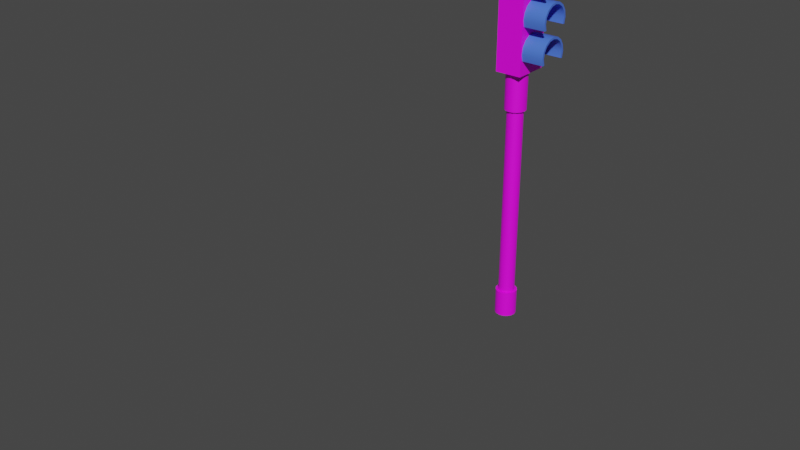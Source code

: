 # Source: Casares_Roc_o_Mar_a_48793329.blend  (saved by Blender 2.92.15; exported with 4.5.12 LTS)
import bpy
from mathutils import Matrix  # noqa: F401  (used for matrix-valued properties, if any)

bpy.ops.wm.read_factory_settings(use_empty=True)
scene = bpy.context.scene
scene.name = 'Scene'

# ---- images (referenced by path relative to the original .blend; pixels are not part of the script)
import os
ASSET_DIR = os.environ.get("B2B_ASSET_DIR", "")  # directory of the original .blend (textures are referenced by path, not embedded)
HERE = os.path.dirname(os.path.abspath(__file__))  # packed textures are extracted next to this script under _unpacked/

def load_image(name, relpath, width, height, colorspace="sRGB"):
    """Load a texture the original file referenced (path relative to the .blend, or extracted next to this script)."""
    p = next((c for c in (os.path.join(HERE, relpath), os.path.join(ASSET_DIR, relpath)) if relpath and os.path.exists(c)), "")
    if p:
        img = bpy.data.images.load(p, check_existing=True)
        img.name = name
    else:  # same state as the original file: an image datablock whose file is absent (Cycles renders it pink)
        img = bpy.data.images.new(name, width, height)
        img.source = "FILE"
        img.filepath = "//" + (relpath or name)
    img.colorspace_settings.name = colorspace
    return img
img_endesga_32_32x_png_001 = load_image('endesga-32-32x.png.001', 'endesga-32-32x.png', 1024, 1024, 'sRGB')

# ---- materials (node trees are filled in below, after node groups)
mat_paleta = bpy.data.materials.new('Paleta')
mat_paleta.use_transparent_shadow = False
mat_material = bpy.data.materials.new('Material')
mat_material.alpha_threshold = 0.0
mat_material.use_transparent_shadow = False
mat_material.line_color = (0.0, 0.0, 0.0, 1.0)

# ---- node groups
ng_auto_smooth = bpy.data.node_groups.new('Auto Smooth', 'GeometryNodeTree')
_s = ng_auto_smooth.interface.new_socket(name='Geometry', in_out='OUTPUT', socket_type='NodeSocketGeometry')
_s = ng_auto_smooth.interface.new_socket(name='Geometry', in_out='INPUT', socket_type='NodeSocketGeometry')
_s = ng_auto_smooth.interface.new_socket(name='Angle', in_out='INPUT', socket_type='NodeSocketFloat')
_s.subtype = 'ANGLE'
_s.min_value = 0.0
_s.max_value = 3.142
ng_auto_smooth.is_modifier = True
_N = ng_auto_smooth.nodes; _L = ng_auto_smooth.links
n0 = _N.new('NodeGroupOutput'); n0.name = 'Group Output'; n0.location = (480, -100)
n1 = _N.new('NodeGroupInput'); n1.name = 'Group Input'; n1.location = (-420, -300)
n2 = _N.new('NodeGroupInput'); n2.name = 'Group Input.001'; n2.location = (-60, -100)
n3 = _N.new('GeometryNodeSetShadeSmooth'); n3.name = 'Set Shade Smooth'; n3.location = (120, -100)
n3.domain = 'EDGE'
n4 = _N.new('GeometryNodeSetShadeSmooth'); n4.name = 'Set Shade Smooth.001'; n4.location = (300, -100)
n5 = _N.new('GeometryNodeInputMeshEdgeAngle'); n5.name = 'Edge Angle'; n5.location = (-420, -220)
n6 = _N.new('GeometryNodeInputEdgeSmooth'); n6.name = 'Is Edge Smooth'; n6.location = (-60, -160)
n7 = _N.new('GeometryNodeInputShadeSmooth'); n7.name = 'Is Face Smooth'; n7.location = (-240, -340)
n8 = _N.new('FunctionNodeBooleanMath'); n8.name = 'Boolean Math'; n8.location = (-60, -220)
n9 = _N.new('FunctionNodeCompare'); n9.name = 'Compare'; n9.location = (-240, -180)
n9.operation = 'LESS_EQUAL'
_L.new(n5.outputs[0], n9.inputs[0])
_L.new(n4.outputs[0], n0.inputs[0])
_L.new(n1.outputs[1], n9.inputs[1])
_L.new(n9.outputs[0], n8.inputs[0])
_L.new(n7.outputs[0], n8.inputs[1])
_L.new(n2.outputs[0], n3.inputs[0])
_L.new(n6.outputs[0], n3.inputs[1])
_L.new(n3.outputs[0], n4.inputs[0])
_L.new(n8.outputs[0], n3.inputs[2])
n0.is_active_output = True

# ---- material node trees
mat_paleta.use_nodes = True; mat_paleta.node_tree.nodes.clear()
_N = mat_paleta.node_tree.nodes; _L = mat_paleta.node_tree.links
n0 = _N.new('ShaderNodeBsdfPrincipled'); n0.name = 'Principled BSDF'; n0.location = (10, 300)
n0.distribution = 'GGX'
n0.subsurface_method = 'BURLEY'
n0.inputs[3].default_value = 1.45
n0.inputs[27].default_value = (0.0, 0.0, 0.0, 1.0)
n0.inputs[28].default_value = 1.0
n1 = _N.new('ShaderNodeOutputMaterial'); n1.name = 'Material Output'; n1.location = (300, 300)
n2 = _N.new('ShaderNodeTexImage'); n2.name = 'Image Texture'; n2.location = (-280, 280)
n2.image = img_endesga_32_32x_png_001
_L.new(n0.outputs[0], n1.inputs[0])
_L.new(n2.outputs[0], n0.inputs[0])
n1.is_active_output = True
mat_material.use_nodes = True; mat_material.node_tree.nodes.clear()
_N = mat_material.node_tree.nodes; _L = mat_material.node_tree.links
n0 = _N.new('ShaderNodeOutputMaterial'); n0.name = 'Material Output'; n0.location = (300, 300)
n1 = _N.new('ShaderNodeBsdfPrincipled'); n1.name = 'Principled BSDF'; n1.location = (10, 300)
n1.distribution = 'GGX'
n1.subsurface_method = 'BURLEY'
n1.inputs[0].default_value = (0.07303, 0.1784, 0.8, 1.0)
n1.inputs[2].default_value = 0.4
n1.inputs[3].default_value = 1.45
n1.inputs[27].default_value = (0.0, 0.0, 0.0, 1.0)
n1.inputs[28].default_value = 1.0
_L.new(n1.outputs[0], n0.inputs[0])
n0.is_active_output = True

# ---- world
world_world = bpy.data.worlds.new('World'); scene.world = world_world
world_world.use_nodes = True; world_world.node_tree.nodes.clear()
_N = world_world.node_tree.nodes; _L = world_world.node_tree.links
n0 = _N.new('ShaderNodeOutputWorld'); n0.name = 'World Output'; n0.location = (300, 300)
n1 = _N.new('ShaderNodeBackground'); n1.name = 'Background'; n1.location = (10, 300)
n1.inputs[0].default_value = (0.05088, 0.05088, 0.05088, 1.0)
_L.new(n1.outputs[0], n0.inputs[0])
n0.is_active_output = True
world_world.color = (0.05088, 0.05088, 0.05088)
world_world.use_sun_shadow = False
world_world.sun_shadow_jitter_overblur = 0.0

# ---- meshes
me_sphere = bpy.data.meshes.new('Sphere')
me_sphere.from_pydata([(0.0, 0.04142, 0.058), (0.0, 0.07174, 0.04298), (0.0, 0.08284, -3.621e-09), (0.0, 0.07174, -0.03998), (0.0, 0.04142, -0.06534), (0.02929, 0.02929, 0.05923), (0.05073, 0.05073, 0.04596), (0.05857, 0.05857, 0.001771), (0.05073, 0.05073, -0.03998), (0.02929, 0.02929, -0.06534), (0.0, -7.242e-09, -0.05644), (0.04142, -7.059e-09, 0.06086), (0.07174, -4.59e-09, 0.05115), (0.08284, -4.59e-09, 0.00591), (0.07174, -7.059e-09, -0.03998), (0.04142, -8.293e-09, -0.06534), (0.02929, -0.02929, 0.05923), (0.05073, -0.05073, 0.04596), (0.05857, -0.05857, 0.001771), (0.05073, -0.05073, -0.03998), (0.02929, -0.02929, -0.06534), (-2.285e-09, -0.04142, 0.058), (2.652e-09, -0.07174, 0.04298), (1.833e-10, -0.08284, -3.621e-09), (2.652e-09, -0.07174, -0.03998), (1.833e-10, -0.04142, -0.06534), (-0.002735, 0.01013, 0.07709), (-0.02929, -0.02929, 0.05994), (-0.05073, -0.05073, 0.04645), (-0.05857, -0.05857, 0.00197), (-0.05073, -0.05073, -0.03996), (-0.02929, -0.02929, -0.06534), (-0.04142, -4.59e-09, 0.06191), (-0.07174, -4.59e-09, 0.05224), (-0.08284, -4.59e-09, 0.006572), (-0.07174, -7.059e-09, -0.03897), (-0.04142, -7.059e-09, -0.06534), (-0.02929, 0.02929, 0.05994), (-0.05073, 0.05073, 0.04645), (-0.05857, 0.05857, 0.00197), (-0.05073, 0.05073, -0.03996), (-0.02929, 0.02929, -0.06534), (-0.001956, -0.00192, 0.05114), (-4.927e-09, -0.002766, 0.05117), (0.001964, -0.001935, 0.0511), (0.002752, 1.414e-05, 0.05084), (0.001964, 0.001926, 0.05038), (-4.781e-09, 0.002728, 0.05015), (-0.001956, 0.001927, 0.05043), (-0.002735, 2.589e-05, 0.05091), (-0.001956, 0.008437, 0.07807), (-4.107e-09, 0.007672, 0.07844), (0.001964, 0.008406, 0.07804), (0.002752, 0.0101, 0.07704), (0.001964, 0.01167, 0.07586), (-3.983e-09, 0.01232, 0.07533), (-0.001956, 0.01169, 0.0759), (-0.001956, 0.0214, 0.08504), (-0.002735, 0.02014, 0.08654), (-3.965e-09, 0.02188, 0.08434), (0.001964, 0.02137, 0.085), (0.002752, 0.02009, 0.0865), (0.001964, 0.01867, 0.08785), (-4.087e-09, 0.01804, 0.0884), (-0.001956, 0.0187, 0.08788)], [], [(10, 4, 9), (3, 2, 7, 8), (1, 0, 5, 6), (4, 3, 8, 9), (2, 1, 6, 7), (5, 46, 45, 11), (9, 8, 14, 15), (7, 6, 12, 13), (11, 45, 44, 16), (10, 9, 15), (8, 7, 13, 14), (6, 5, 11, 12), (15, 14, 19, 20), (13, 12, 17, 18), (16, 44, 43, 21), (10, 15, 20), (14, 13, 18, 19), (12, 11, 16, 17), (20, 19, 24, 25), (18, 17, 22, 23), (54, 55, 59, 60), (10, 20, 25), (19, 18, 23, 24), (17, 16, 21, 22), (25, 24, 30, 31), (23, 22, 28, 29), (37, 48, 47, 0), (10, 25, 31), (24, 23, 29, 30), (22, 21, 27, 28), (29, 28, 33, 34), (32, 49, 48, 37), (10, 31, 36), (30, 29, 34, 35), (28, 27, 32, 33), (31, 30, 35, 36), (21, 43, 42, 27), (10, 36, 41), (35, 34, 39, 40), (33, 32, 37, 38), (36, 35, 40, 41), (34, 33, 38, 39), (10, 41, 4), (40, 39, 2, 3), (38, 37, 0, 1), (41, 40, 3, 4), (39, 38, 1, 2), (0, 47, 46, 5), (46, 47, 55, 54), (27, 42, 49, 32), (44, 45, 53, 52), (42, 43, 51, 50), (47, 48, 56, 55), (45, 46, 54, 53), (43, 44, 52, 51), (49, 42, 50, 26), (48, 49, 26, 56), (64, 63, 62, 61, 60, 59, 57, 58), (55, 56, 57, 59), (51, 52, 62, 63), (52, 53, 61, 62), (56, 26, 58, 57), (53, 54, 60, 61), (26, 50, 64, 58), (50, 51, 63, 64)])
_uv = me_sphere.uv_layers.new(name='UVMap')
_uv.uv.foreach_set('vector', [0.2342, 0.5732, 0.2342, 0.5732, 0.2342, 0.5732, 0.2342, 0.5732, 0.2342, 0.5732, 0.2342, 0.5732, 0.2342, 0.5732, 0.2342, 0.5732, 0.2342, 0.5732, 0.2342, 0.5732, 0.2342, 0.5732, 0.2342, 0.5732, 0.2342, 0.5732, 0.2342, 0.5732, 0.2342, 0.5732, 0.2342, 0.5732, 0.2342, 0.5732, 0.2342, 0.5732, 0.2342, 0.5732, 0.2342, 0.5732, 0.2342, 0.5732, 0.2342, 0.5732, 0.2342, 0.5732, 0.2342, 0.5732, 0.2342, 0.5732, 0.2342, 0.5732, 0.2342, 0.5732, 0.2342, 0.5732, 0.2342, 0.5732, 0.2342, 0.5732, 0.2342, 0.5732, 0.2342, 0.5732, 0.2342, 0.5732, 0.2342, 0.5732, 0.2342, 0.5732, 0.2342, 0.5732, 0.2342, 0.5732, 0.2342, 0.5732, 0.2342, 0.5732, 0.2342, 0.5732, 0.2342, 0.5732, 0.2342, 0.5732, 0.2342, 0.5732, 0.2342, 0.5732, 0.2342, 0.5732, 0.2342, 0.5732, 0.2342, 0.5732, 0.2342, 0.5732, 0.2342, 0.5732, 0.2342, 0.5732, 0.2342, 0.5732, 0.2342, 0.5732, 0.2342, 0.5732, 0.2342, 0.5732, 0.2342, 0.5732, 0.2342, 0.5732, 0.2342, 0.5732, 0.2342, 0.5732, 0.2342, 0.5732, 0.2342, 0.5732, 0.2342, 0.5732, 0.2342, 0.5732, 0.2342, 0.5732, 0.2342, 0.5732, 0.2342, 0.5732, 0.2342, 0.5732, 0.2342, 0.5732, 0.2342, 0.5732, 0.2342, 0.5732, 0.2342, 0.5732, 0.2342, 0.5732, 0.2342, 0.5732, 0.2342, 0.5732, 0.2342, 0.5732, 0.2342, 0.5732, 0.2342, 0.5732, 0.2342, 0.5732, 0.1456, 0.4377, 0.1456, 0.4377, 0.1456, 0.4377, 0.1456, 0.4377, 0.2342, 0.5732, 0.2342, 0.5732, 0.2342, 0.5732, 0.2342, 0.5732, 0.2342, 0.5732, 0.2342, 0.5732, 0.2342, 0.5732, 0.2342, 0.5732, 0.2342, 0.5732, 0.2342, 0.5732, 0.2342, 0.5732, 0.2342, 0.5732, 0.2342, 0.5732, 0.2342, 0.5732, 0.2342, 0.5732, 0.2342, 0.5732, 0.2342, 0.5732, 0.2342, 0.5732, 0.2342, 0.5732, 0.2342, 0.5732, 0.2342, 0.5732, 0.2342, 0.5732, 0.2342, 0.5732, 0.2342, 0.5732, 0.2342, 0.5732, 0.2342, 0.5732, 0.2342, 0.5732, 0.2342, 0.5732, 0.2342, 0.5732, 0.2342, 0.5732, 0.2342, 0.5732, 0.2342, 0.5732, 0.2342, 0.5732, 0.2342, 0.5732, 0.2342, 0.5732, 0.2342, 0.5732, 0.2342, 0.5732, 0.2342, 0.5732, 0.2342, 0.5732, 0.2342, 0.5732, 0.2342, 0.5732, 0.2342, 0.5732, 0.2342, 0.5732, 0.2342, 0.5732, 0.2342, 0.5732, 0.2342, 0.5732, 0.2342, 0.5732, 0.2342, 0.5732, 0.2342, 0.5732, 0.2342, 0.5732, 0.2342, 0.5732, 0.2342, 0.5732, 0.2342, 0.5732, 0.2342, 0.5732, 0.2342, 0.5732, 0.2342, 0.5732, 0.2342, 0.5732, 0.2342, 0.5732, 0.2342, 0.5732, 0.2342, 0.5732, 0.2342, 0.5732, 0.2342, 0.5732, 0.2342, 0.5732, 0.2342, 0.5732, 0.2342, 0.5732, 0.2342, 0.5732, 0.2342, 0.5732, 0.2342, 0.5732, 0.2342, 0.5732, 0.2342, 0.5732, 0.2342, 0.5732, 0.2342, 0.5732, 0.2342, 0.5732, 0.2342, 0.5732, 0.2342, 0.5732, 0.2342, 0.5732, 0.2342, 0.5732, 0.2342, 0.5732, 0.2342, 0.5732, 0.2342, 0.5732, 0.2342, 0.5732, 0.2342, 0.5732, 0.2342, 0.5732, 0.2342, 0.5732, 0.2342, 0.5732, 0.2342, 0.5732, 0.2342, 0.5732, 0.2342, 0.5732, 0.2342, 0.5732, 0.2342, 0.5732, 0.2342, 0.5732, 0.2342, 0.5732, 0.2342, 0.5732, 0.2342, 0.5732, 0.2342, 0.5732, 0.2342, 0.5732, 0.2342, 0.5732, 0.2342, 0.5732, 0.2342, 0.5732, 0.2342, 0.5732, 0.2342, 0.5732, 0.2342, 0.5732, 0.2342, 0.5732, 0.1456, 0.4377, 0.1456, 0.4377, 0.1456, 0.4377, 0.1456, 0.4377, 0.2342, 0.5732, 0.2342, 0.5732, 0.2342, 0.5732, 0.2342, 0.5732, 0.1456, 0.4377, 0.1456, 0.4377, 0.1456, 0.4377, 0.1456, 0.4377, 0.1456, 0.4377, 0.1456, 0.4377, 0.1456, 0.4377, 0.1456, 0.4377, 0.1456, 0.4377, 0.1456, 0.4377, 0.1456, 0.4377, 0.1456, 0.4377, 0.1456, 0.4377, 0.1456, 0.4377, 0.1456, 0.4377, 0.1456, 0.4377, 0.1456, 0.4377, 0.1456, 0.4377, 0.1456, 0.4377, 0.1456, 0.4377, 0.1456, 0.4377, 0.1456, 0.4377, 0.1456, 0.4377, 0.1456, 0.4377, 0.1456, 0.4377, 0.1456, 0.4377, 0.1456, 0.4377, 0.1456, 0.4377, 0.1456, 0.4377, 0.1456, 0.4377, 0.1456, 0.4377, 0.1456, 0.4377, 0.1456, 0.4377, 0.1456, 0.4377, 0.1456, 0.4377, 0.1456, 0.4377, 0.1456, 0.4377, 0.1456, 0.4377, 0.1456, 0.4377, 0.1456, 0.4377, 0.1456, 0.4377, 0.1456, 0.4377, 0.1456, 0.4377, 0.1456, 0.4377, 0.1456, 0.4377, 0.1456, 0.4377, 0.1456, 0.4377, 0.1456, 0.4377, 0.1456, 0.4377, 0.1456, 0.4377, 0.1456, 0.4377, 0.1456, 0.4377, 0.1456, 0.4377, 0.1456, 0.4377, 0.1456, 0.4377, 0.1456, 0.4377, 0.1456, 0.4377, 0.1456, 0.4377, 0.1456, 0.4377, 0.1456, 0.4377, 0.1456, 0.4377, 0.1456, 0.4377, 0.1456, 0.4377, 0.1456, 0.4377])
me_sphere.materials.append(mat_paleta)
me_sphere.use_remesh_fix_poles = True
me_sphere.use_remesh_preserve_attributes = False
me_sphere.update()
me_cylinder = bpy.data.meshes.new('Cylinder')
me_cylinder.from_pydata([(2.016e-09, 0.03354, -0.1388), (2.016e-09, 0.03354, 0.1388), (0.01677, 0.02905, -0.1388), (0.01677, 0.02905, 0.1388), (0.02905, 0.01677, -0.1388), (0.02905, 0.01677, 0.1388), (0.03354, -2.752e-09, -0.1388), (0.03354, -2.752e-09, 0.1388), (0.02905, -0.01677, -0.1388), (0.02905, -0.01677, 0.1388), (0.01677, -0.02905, -0.1388), (0.01677, -0.02905, 0.1388), (3.796e-10, -0.03354, -0.1388), (3.796e-10, -0.03354, 0.1388), (-0.01677, -0.02905, -0.1388), (-0.01677, -0.02905, 0.1388), (-0.02905, -0.01677, -0.1388), (-0.02905, -0.01677, 0.1388), (-0.03354, 5.029e-10, -0.1388), (-0.03354, 5.029e-10, 0.1388), (-0.02905, 0.01677, -0.1388), (-0.02905, 0.01677, 0.1388), (-0.01677, 0.02905, -0.1388), (-0.01677, 0.02905, 0.1388), (0.0, 0.111, -0.1388), (0.05551, 0.09615, -0.1388), (0.05551, 0.09615, 0.1388), (0.0, 0.111, 0.1388), (0.09615, 0.05551, -0.1388), (0.09615, 0.05551, 0.1388), (0.111, -4.853e-09, -0.1388), (0.111, -4.853e-09, 0.1388), (0.09615, -0.05551, -0.1388), (0.09615, -0.05551, 0.1388), (0.05551, -0.09615, -0.1388), (0.05551, -0.09615, 0.1388), (-9.706e-09, -0.111, -0.1388), (-9.706e-09, -0.111, 0.1388), (-0.05551, -0.09615, -0.1388), (-0.05551, -0.09615, 0.1388), (-0.09615, -0.05551, -0.1388), (-0.09615, -0.05551, 0.1388), (-0.111, 1.324e-09, -0.1388), (-0.111, 1.324e-09, 0.1388), (-0.09615, 0.05551, -0.1388), (-0.09615, 0.05551, 0.1388), (-0.05551, 0.09615, -0.1388), (-0.05551, 0.09615, 0.1388), (1.803e-10, 0.09933, -0.1388), (0.04967, 0.08602, -0.1388), (0.04967, 0.08602, 0.1388), (1.803e-10, 0.09933, 0.1388), (0.08602, 0.04967, -0.1388), (0.08602, 0.04967, 0.1388), (0.09933, -4.131e-09, -0.1388), (0.09933, -4.131e-09, 0.1388), (0.08602, -0.04967, -0.1388), (0.08602, -0.04967, 0.1388), (0.04967, -0.08602, -0.1388), (0.04967, -0.08602, 0.1388), (-9.165e-09, -0.09933, -0.1388), (-9.165e-09, -0.09933, 0.1388), (-0.04967, -0.08602, -0.1388), (-0.04967, -0.08602, 0.1388), (-0.08602, -0.04967, -0.1388), (-0.08602, -0.04967, 0.1388), (-0.09933, 1.324e-09, -0.1388), (-0.09933, 1.324e-09, 0.1388), (-0.08602, 0.04967, -0.1388), (-0.08602, 0.04967, 0.1388), (-0.04967, 0.08602, -0.1388), (-0.04967, 0.08602, 0.1388), (7.847e-10, 0.06015, -0.1388), (0.03008, 0.0521, -0.1388), (0.03008, 0.0521, 0.1388), (7.847e-10, 0.06015, 0.1388), (0.0521, 0.03008, -0.1388), (0.0521, 0.03008, 0.1388), (0.06015, -1.11e-09, -0.1388), (0.06015, -1.11e-09, 0.1388), (0.0521, -0.03008, -0.1388), (0.0521, -0.03008, 0.1388), (0.03008, -0.0521, -0.1388), (0.03008, -0.0521, 0.1388), (-3.726e-09, -0.06015, -0.1388), (-3.726e-09, -0.06015, 0.1388), (-0.03008, -0.0521, -0.1388), (-0.03008, -0.0521, 0.1388), (-0.0521, -0.03008, -0.1388), (-0.0521, -0.03008, 0.1388), (-0.06015, 1.324e-09, -0.1388), (-0.06015, 1.324e-09, 0.1388), (-0.0521, 0.03008, -0.1388), (-0.0521, 0.03008, 0.1388), (-0.03008, 0.0521, -0.1388), (-0.03008, 0.0521, 0.1388), (0.0, 0.111, 0.07005), (0.0, 0.111, 0.06272), (0.05551, 0.09615, 0.06272), (0.05551, 0.09615, 0.07005), (0.09615, 0.05551, 0.06272), (0.09615, 0.05551, 0.07005), (0.111, -4.853e-09, 0.06272), (0.111, -4.853e-09, 0.07005), (0.09615, -0.05551, 0.06272), (0.09615, -0.05551, 0.07005), (0.05551, -0.09615, 0.06272), (0.05551, -0.09615, 0.07005), (-9.706e-09, -0.111, 0.06272), (-9.706e-09, -0.111, 0.07005), (-0.05551, -0.09615, 0.06272), (-0.05551, -0.09615, 0.07005), (-0.09615, -0.05551, 0.06272), (-0.09615, -0.05551, 0.07005), (-0.111, 1.324e-09, 0.06272), (-0.111, 1.324e-09, 0.07005), (-0.09615, 0.05551, 0.06272), (-0.09615, 0.05551, 0.07005), (-0.05551, 0.09615, 0.06272), (-0.05551, 0.09615, 0.07005), (0.05551, 0.09615, -0.08976), (0.05551, 0.09615, -0.09709), (0.09615, 0.05551, -0.08976), (0.09615, 0.05551, -0.09709), (0.111, -4.853e-09, -0.08976), (0.111, -4.853e-09, -0.09709), (0.09615, -0.05551, -0.08976), (0.09615, -0.05551, -0.09709), (0.05551, -0.09615, -0.08976), (0.05551, -0.09615, -0.09709), (-9.706e-09, -0.111, -0.08976), (-9.706e-09, -0.111, -0.09709), (-0.05551, -0.09615, -0.08976), (-0.05551, -0.09615, -0.09709), (-0.09615, -0.05551, -0.08976), (-0.09615, -0.05551, -0.09709), (-0.111, 1.324e-09, -0.08976), (-0.111, 1.324e-09, -0.09709), (-0.09615, 0.05551, -0.08976), (-0.09615, 0.05551, -0.09709), (-0.05551, 0.09615, -0.08976), (-0.05551, 0.09615, -0.09709), (0.0, 0.111, -0.09709), (0.0, 0.111, -0.08976)], [], [(140, 118, 97, 143), (120, 98, 100, 122), (122, 100, 102, 124), (124, 102, 104, 126), (126, 104, 106, 128), (128, 106, 108, 130), (130, 108, 110, 132), (132, 110, 112, 134), (134, 112, 114, 136), (136, 114, 116, 138), (3, 1, 23, 21, 19, 17, 15, 13, 11, 9, 7, 5), (138, 116, 118, 140), (143, 97, 98, 120), (0, 2, 4, 6, 8, 10, 12, 14, 16, 18, 20, 22), (49, 48, 24, 25), (51, 50, 26, 27), (52, 49, 25, 28), (50, 53, 29, 26), (54, 52, 28, 30), (53, 55, 31, 29), (56, 54, 30, 32), (55, 57, 33, 31), (58, 56, 32, 34), (57, 59, 35, 33), (60, 58, 34, 36), (59, 61, 37, 35), (62, 60, 36, 38), (61, 63, 39, 37), (64, 62, 38, 40), (63, 65, 41, 39), (66, 64, 40, 42), (65, 67, 43, 41), (68, 66, 42, 44), (67, 69, 45, 43), (70, 68, 44, 46), (69, 71, 47, 45), (48, 70, 46, 24), (71, 51, 27, 47), (73, 72, 48, 49), (75, 74, 50, 51), (76, 73, 49, 52), (74, 77, 53, 50), (78, 76, 52, 54), (77, 79, 55, 53), (80, 78, 54, 56), (79, 81, 57, 55), (82, 80, 56, 58), (81, 83, 59, 57), (84, 82, 58, 60), (83, 85, 61, 59), (86, 84, 60, 62), (85, 87, 63, 61), (88, 86, 62, 64), (87, 89, 65, 63), (90, 88, 64, 66), (89, 91, 67, 65), (92, 90, 66, 68), (91, 93, 69, 67), (94, 92, 68, 70), (93, 95, 71, 69), (72, 94, 70, 48), (95, 75, 51, 71), (2, 0, 72, 73), (1, 3, 74, 75), (4, 2, 73, 76), (3, 5, 77, 74), (6, 4, 76, 78), (5, 7, 79, 77), (8, 6, 78, 80), (7, 9, 81, 79), (10, 8, 80, 82), (9, 11, 83, 81), (12, 10, 82, 84), (11, 13, 85, 83), (14, 12, 84, 86), (13, 15, 87, 85), (16, 14, 86, 88), (15, 17, 89, 87), (18, 16, 88, 90), (17, 19, 91, 89), (20, 18, 90, 92), (19, 21, 93, 91), (22, 20, 92, 94), (21, 23, 95, 93), (0, 22, 94, 72), (23, 1, 75, 95), (99, 26, 29, 101), (25, 121, 123, 28), (117, 45, 47, 119), (115, 43, 45, 117), (113, 41, 43, 115), (111, 39, 41, 113), (109, 37, 39, 111), (107, 35, 37, 109), (105, 33, 35, 107), (103, 31, 33, 105), (101, 29, 31, 103), (96, 27, 26, 99), (28, 123, 125, 30), (24, 142, 121, 25), (30, 125, 127, 32), (32, 127, 129, 34), (34, 129, 131, 36), (36, 131, 133, 38), (38, 133, 135, 40), (40, 135, 137, 42), (42, 137, 139, 44), (44, 139, 141, 46), (46, 141, 142, 24), (119, 96, 97, 118), (117, 119, 118, 116), (115, 117, 116, 114), (113, 115, 114, 112), (111, 113, 112, 110), (109, 111, 110, 108), (107, 109, 108, 106), (105, 107, 106, 104), (103, 105, 104, 102), (101, 103, 102, 100), (99, 101, 100, 98), (96, 99, 98, 97), (143, 120, 121, 142), (120, 122, 123, 121), (122, 124, 125, 123), (124, 126, 127, 125), (126, 128, 129, 127), (128, 130, 131, 129), (130, 132, 133, 131), (132, 134, 135, 133), (134, 136, 137, 135), (136, 138, 139, 137), (138, 140, 141, 139), (140, 143, 142, 141), (119, 47, 27, 96)])
_uv = me_cylinder.uv_layers.new(name='UVMap')
_uv.uv.foreach_set('vector', [0.644, 0.3601, 0.644, 0.3601, 0.644, 0.3601, 0.644, 0.3601, 0.644, 0.3601, 0.644, 0.3601, 0.644, 0.3601, 0.644, 0.3601, 0.644, 0.3601, 0.644, 0.3601, 0.644, 0.3601, 0.644, 0.3601, 0.644, 0.3601, 0.644, 0.3601, 0.644, 0.3601, 0.644, 0.3601, 0.644, 0.3601, 0.644, 0.3601, 0.644, 0.3601, 0.644, 0.3601, 0.644, 0.3601, 0.644, 0.3601, 0.644, 0.3601, 0.644, 0.3601, 0.644, 0.3601, 0.644, 0.3601, 0.644, 0.3601, 0.644, 0.3601, 0.644, 0.3601, 0.644, 0.3601, 0.644, 0.3601, 0.644, 0.3601, 0.644, 0.3601, 0.644, 0.3601, 0.644, 0.3601, 0.644, 0.3601, 0.644, 0.3601, 0.644, 0.3601, 0.644, 0.3601, 0.644, 0.3601, 0.644, 0.3601, 0.644, 0.3601, 0.644, 0.3601, 0.644, 0.3601, 0.644, 0.3601, 0.644, 0.3601, 0.644, 0.3601, 0.644, 0.3601, 0.644, 0.3601, 0.644, 0.3601, 0.644, 0.3601, 0.644, 0.3601, 0.644, 0.3601, 0.644, 0.3601, 0.644, 0.3601, 0.644, 0.3601, 0.644, 0.3601, 0.644, 0.3601, 0.644, 0.3601, 0.644, 0.3601, 0.644, 0.3601, 0.644, 0.3601, 0.644, 0.3601, 0.644, 0.3601, 0.644, 0.3601, 0.644, 0.3601, 0.644, 0.3601, 0.644, 0.3601, 0.644, 0.3601, 0.644, 0.3601, 0.644, 0.3601, 0.644, 0.3601, 0.6723, 0.325, 0.6723, 0.325, 0.6723, 0.325, 0.6723, 0.325, 0.6723, 0.325, 0.6723, 0.325, 0.6723, 0.325, 0.6723, 0.325, 0.6723, 0.325, 0.6723, 0.325, 0.6723, 0.325, 0.6723, 0.325, 0.6723, 0.325, 0.6723, 0.325, 0.6723, 0.325, 0.6723, 0.325, 0.6723, 0.325, 0.6723, 0.325, 0.6723, 0.325, 0.6723, 0.325, 0.6723, 0.325, 0.6723, 0.325, 0.6723, 0.325, 0.6723, 0.325, 0.6723, 0.325, 0.6723, 0.325, 0.6723, 0.325, 0.6723, 0.325, 0.6723, 0.325, 0.6723, 0.325, 0.6723, 0.325, 0.6723, 0.325, 0.6723, 0.325, 0.6723, 0.325, 0.6723, 0.325, 0.6723, 0.325, 0.6723, 0.325, 0.6723, 0.325, 0.6723, 0.325, 0.6723, 0.325, 0.6723, 0.325, 0.6723, 0.325, 0.6723, 0.325, 0.6723, 0.325, 0.6723, 0.325, 0.6723, 0.325, 0.6723, 0.325, 0.6723, 0.325, 0.6723, 0.325, 0.6723, 0.325, 0.6723, 0.325, 0.6723, 0.325, 0.6723, 0.325, 0.6723, 0.325, 0.6723, 0.325, 0.6723, 0.325, 0.6723, 0.325, 0.6723, 0.325, 0.6723, 0.325, 0.6723, 0.325, 0.6723, 0.325, 0.6723, 0.325, 0.6723, 0.325, 0.6723, 0.325, 0.6723, 0.325, 0.6723, 0.325, 0.6723, 0.325, 0.6723, 0.325, 0.6723, 0.325, 0.6723, 0.325, 0.6723, 0.325, 0.6723, 0.325, 0.6723, 0.325, 0.6723, 0.325, 0.6723, 0.325, 0.6723, 0.325, 0.6723, 0.325, 0.6723, 0.325, 0.6723, 0.325, 0.6723, 0.325, 0.6723, 0.325, 0.6723, 0.325, 0.6723, 0.325, 0.6723, 0.325, 0.6723, 0.325, 0.6723, 0.325, 0.6723, 0.325, 0.6723, 0.325, 0.6723, 0.325, 0.6723, 0.325, 0.6723, 0.325, 0.6723, 0.325, 0.6723, 0.325, 0.6723, 0.325, 0.6723, 0.325, 0.6723, 0.325, 0.644, 0.3601, 0.644, 0.3601, 0.644, 0.3601, 0.644, 0.3601, 0.644, 0.3601, 0.644, 0.3601, 0.644, 0.3601, 0.644, 0.3601, 0.644, 0.3601, 0.644, 0.3601, 0.644, 0.3601, 0.644, 0.3601, 0.644, 0.3601, 0.644, 0.3601, 0.644, 0.3601, 0.644, 0.3601, 0.644, 0.3601, 0.644, 0.3601, 0.644, 0.3601, 0.644, 0.3601, 0.644, 0.3601, 0.644, 0.3601, 0.644, 0.3601, 0.644, 0.3601, 0.644, 0.3601, 0.644, 0.3601, 0.644, 0.3601, 0.644, 0.3601, 0.644, 0.3601, 0.644, 0.3601, 0.644, 0.3601, 0.644, 0.3601, 0.644, 0.3601, 0.644, 0.3601, 0.644, 0.3601, 0.644, 0.3601, 0.644, 0.3601, 0.644, 0.3601, 0.644, 0.3601, 0.644, 0.3601, 0.644, 0.3601, 0.644, 0.3601, 0.644, 0.3601, 0.644, 0.3601, 0.644, 0.3601, 0.644, 0.3601, 0.644, 0.3601, 0.644, 0.3601, 0.644, 0.3601, 0.644, 0.3601, 0.644, 0.3601, 0.644, 0.3601, 0.644, 0.3601, 0.644, 0.3601, 0.644, 0.3601, 0.644, 0.3601, 0.644, 0.3601, 0.644, 0.3601, 0.644, 0.3601, 0.644, 0.3601, 0.644, 0.3601, 0.644, 0.3601, 0.644, 0.3601, 0.644, 0.3601, 0.644, 0.3601, 0.644, 0.3601, 0.644, 0.3601, 0.644, 0.3601, 0.644, 0.3601, 0.644, 0.3601, 0.644, 0.3601, 0.644, 0.3601, 0.644, 0.3601, 0.644, 0.3601, 0.644, 0.3601, 0.644, 0.3601, 0.644, 0.3601, 0.644, 0.3601, 0.644, 0.3601, 0.644, 0.3601, 0.644, 0.3601, 0.644, 0.3601, 0.644, 0.3601, 0.644, 0.3601, 0.644, 0.3601, 0.644, 0.3601, 0.644, 0.3601, 0.644, 0.3601, 0.644, 0.3601, 0.644, 0.3601, 0.644, 0.3601, 0.644, 0.3601, 0.644, 0.3601, 0.644, 0.3601, 0.644, 0.3601, 0.644, 0.3601, 0.6723, 0.325, 0.6723, 0.325, 0.6723, 0.325, 0.6723, 0.325, 0.6723, 0.325, 0.6723, 0.325, 0.6723, 0.325, 0.6723, 0.325, 0.6723, 0.325, 0.6723, 0.325, 0.6723, 0.325, 0.6723, 0.325, 0.6723, 0.325, 0.6723, 0.325, 0.6723, 0.325, 0.6723, 0.325, 0.6723, 0.325, 0.6723, 0.325, 0.6723, 0.325, 0.6723, 0.325, 0.6723, 0.325, 0.6723, 0.325, 0.6723, 0.325, 0.6723, 0.325, 0.6723, 0.325, 0.6723, 0.325, 0.6723, 0.325, 0.6723, 0.325, 0.6723, 0.325, 0.6723, 0.325, 0.6723, 0.325, 0.6723, 0.325, 0.6723, 0.325, 0.6723, 0.325, 0.6723, 0.325, 0.6723, 0.325, 0.6723, 0.325, 0.6723, 0.325, 0.6723, 0.325, 0.6723, 0.325, 0.6723, 0.325, 0.6723, 0.325, 0.6723, 0.325, 0.6723, 0.325, 0.6723, 0.325, 0.6723, 0.325, 0.6723, 0.325, 0.6723, 0.325, 0.6723, 0.325, 0.6723, 0.325, 0.6723, 0.325, 0.6723, 0.325, 0.6723, 0.325, 0.6723, 0.325, 0.6723, 0.325, 0.6723, 0.325, 0.6723, 0.325, 0.6723, 0.325, 0.6723, 0.325, 0.6723, 0.325, 0.6723, 0.325, 0.6723, 0.325, 0.6723, 0.325, 0.6723, 0.325, 0.6723, 0.325, 0.6723, 0.325, 0.6723, 0.325, 0.6723, 0.325, 0.6723, 0.325, 0.6723, 0.325, 0.6723, 0.325, 0.6723, 0.325, 0.6723, 0.325, 0.6723, 0.325, 0.6723, 0.325, 0.6723, 0.325, 0.6723, 0.325, 0.6723, 0.325, 0.6723, 0.325, 0.6723, 0.325, 0.6723, 0.325, 0.6723, 0.325, 0.6723, 0.325, 0.6723, 0.325, 0.6723, 0.325, 0.6723, 0.325, 0.6723, 0.325, 0.6723, 0.325, 0.6723, 0.325, 0.6723, 0.325, 0.6723, 0.325, 0.6723, 0.325, 0.6723, 0.325, 0.6723, 0.325, 0.6723, 0.325, 0.6723, 0.325, 0.644, 0.3601, 0.644, 0.3601, 0.644, 0.3601, 0.644, 0.3601, 0.644, 0.3601, 0.644, 0.3601, 0.644, 0.3601, 0.644, 0.3601, 0.644, 0.3601, 0.644, 0.3601, 0.644, 0.3601, 0.644, 0.3601, 0.644, 0.3601, 0.644, 0.3601, 0.644, 0.3601, 0.644, 0.3601, 0.644, 0.3601, 0.644, 0.3601, 0.644, 0.3601, 0.644, 0.3601, 0.644, 0.3601, 0.644, 0.3601, 0.644, 0.3601, 0.644, 0.3601, 0.644, 0.3601, 0.644, 0.3601, 0.644, 0.3601, 0.644, 0.3601, 0.644, 0.3601, 0.644, 0.3601, 0.644, 0.3601, 0.644, 0.3601, 0.644, 0.3601, 0.644, 0.3601, 0.644, 0.3601, 0.644, 0.3601, 0.644, 0.3601, 0.644, 0.3601, 0.644, 0.3601, 0.644, 0.3601, 0.644, 0.3601, 0.644, 0.3601, 0.644, 0.3601, 0.644, 0.3601, 0.644, 0.3601, 0.644, 0.3601, 0.644, 0.3601, 0.644, 0.3601, 0.644, 0.3601, 0.644, 0.3601, 0.644, 0.3601, 0.644, 0.3601, 0.644, 0.3601, 0.644, 0.3601, 0.644, 0.3601, 0.644, 0.3601, 0.644, 0.3601, 0.644, 0.3601, 0.644, 0.3601, 0.644, 0.3601, 0.644, 0.3601, 0.644, 0.3601, 0.644, 0.3601, 0.644, 0.3601, 0.644, 0.3601, 0.644, 0.3601, 0.644, 0.3601, 0.644, 0.3601, 0.644, 0.3601, 0.644, 0.3601, 0.644, 0.3601, 0.644, 0.3601, 0.644, 0.3601, 0.644, 0.3601, 0.644, 0.3601, 0.644, 0.3601, 0.644, 0.3601, 0.644, 0.3601, 0.644, 0.3601, 0.644, 0.3601, 0.644, 0.3601, 0.644, 0.3601, 0.644, 0.3601, 0.644, 0.3601, 0.644, 0.3601, 0.644, 0.3601, 0.644, 0.3601, 0.644, 0.3601, 0.644, 0.3601, 0.644, 0.3601, 0.644, 0.3601, 0.644, 0.3601, 0.6723, 0.325, 0.6723, 0.325, 0.6723, 0.325, 0.6723, 0.325, 0.6723, 0.325, 0.6723, 0.325, 0.6723, 0.325, 0.6723, 0.325, 0.6723, 0.325, 0.6723, 0.325, 0.6723, 0.325, 0.6723, 0.325, 0.6723, 0.325, 0.6723, 0.325, 0.6723, 0.325, 0.6723, 0.325, 0.6723, 0.325, 0.6723, 0.325, 0.6723, 0.325, 0.6723, 0.325, 0.6723, 0.325, 0.6723, 0.325, 0.6723, 0.325, 0.6723, 0.325, 0.6723, 0.325, 0.6723, 0.325, 0.6723, 0.325, 0.6723, 0.325, 0.6723, 0.325, 0.6723, 0.325, 0.6723, 0.325, 0.6723, 0.325, 0.6723, 0.325, 0.6723, 0.325, 0.6723, 0.325, 0.6723, 0.325, 0.6723, 0.325, 0.6723, 0.325, 0.6723, 0.325, 0.6723, 0.325, 0.6723, 0.325, 0.6723, 0.325, 0.6723, 0.325, 0.6723, 0.325, 0.6723, 0.325, 0.6723, 0.325, 0.6723, 0.325, 0.6723, 0.325, 0.6723, 0.325, 0.6723, 0.325, 0.6723, 0.325, 0.6723, 0.325, 0.6723, 0.325, 0.6723, 0.325, 0.6723, 0.325, 0.6723, 0.325, 0.6723, 0.325, 0.6723, 0.325, 0.6723, 0.325, 0.6723, 0.325, 0.6723, 0.325, 0.6723, 0.325, 0.6723, 0.325, 0.6723, 0.325, 0.6723, 0.325, 0.6723, 0.325, 0.6723, 0.325, 0.6723, 0.325, 0.6723, 0.325, 0.6723, 0.325, 0.6723, 0.325, 0.6723, 0.325, 0.6723, 0.325, 0.6723, 0.325, 0.6723, 0.325, 0.6723, 0.325, 0.6723, 0.325, 0.6723, 0.325, 0.6723, 0.325, 0.6723, 0.325, 0.6723, 0.325, 0.6723, 0.325, 0.6723, 0.325, 0.6723, 0.325, 0.6723, 0.325, 0.6723, 0.325, 0.6723, 0.325, 0.6723, 0.325, 0.6723, 0.325, 0.6723, 0.325, 0.6723, 0.325, 0.6723, 0.325, 0.6723, 0.325, 0.6723, 0.325, 0.6723, 0.325, 0.6723, 0.325, 0.644, 0.3601, 0.644, 0.3601, 0.644, 0.3601, 0.644, 0.3601])
me_cylinder.materials.append(mat_paleta)
me_cylinder.use_remesh_fix_poles = True
me_cylinder.use_remesh_preserve_attributes = False
me_cylinder.update()
me_cube = bpy.data.meshes.new('Cube')
me_cube.from_pydata([(0.1125, 0.1125, 0.02516), (0.1125, 0.1125, -0.02516), (0.1174, -0.08483, 0.02516), (0.1174, -0.08483, -0.02516), (-0.09446, 0.1017, 0.02516), (-0.09446, 0.1017, -0.02516), (-0.1402, -0.0523, 0.02516), (-0.1402, -0.0523, -0.02516), (-0.03252, -0.09205, 0.02516), (-0.03252, -0.09205, -0.02516), (0.0, 0.1125, 0.02516), (0.0, 0.1125, -0.02516), (0.1451, -0.002409, 0.02516), (0.1451, -0.002409, -0.02516), (-0.1679, 0.06505, 0.02516), (-0.1679, 0.06505, -0.02516), (-0.06324, 0.0271, -0.02516), (-0.06324, 0.0271, 0.02516), (0.05627, -0.1125, 0.02516), (0.06282, 0.1299, -0.02516), (0.05627, -0.1125, -0.02516), (0.06282, 0.1299, 0.02516), (0.1569, -0.002697, 0.02516), (0.1212, 0.1207, 0.02516), (0.1212, 0.1207, -0.02516), (0.1569, -0.002697, -0.02516), (0.1262, -0.09278, -0.02516), (0.1262, -0.09278, 0.02516), (0.05745, -0.1243, 0.02516), (-0.03592, -0.1034, -0.02516), (-0.1491, -0.06016, -0.02516), (-0.1491, -0.06016, 0.02516), (-0.1787, 0.07008, 0.02516), (-0.1787, 0.07008, -0.02516), (-0.09784, 0.1131, -0.02516), (-0.09784, 0.1131, 0.02516), (-0.002262, 0.1242, 0.02516), (0.06321, 0.1417, -0.02516), (-0.03592, -0.1034, 0.02516), (0.05745, -0.1243, -0.02516), (0.06321, 0.1417, 0.02516), (-0.002262, 0.1242, -0.02516), (0.08717, -0.0008563, 0.02516), (0.05744, -0.03051, 0.02516), (0.02652, 0.008625, 0.02516), (0.05714, 0.03114, 0.02516), (0.07875, -0.0231, 0.02516), (0.05741, 0.00295, 0.02516), (0.03513, -0.01688, 0.02516), (0.03522, 0.02777, 0.02516), (0.07987, 0.02184, 0.02516), (0.02652, 0.008625, -0.02516), (0.05744, -0.03051, -0.02516), (0.08717, -0.0008563, -0.02516), (0.05714, 0.03114, -0.02516), (0.03513, -0.01688, -0.02516), (0.05741, 0.00295, -0.02516), (0.07875, -0.0231, -0.02516), (0.07987, 0.02184, -0.02516), (0.03522, 0.02777, -0.02516), (0.0879, 0.02928, 0.02516), (0.09768, -0.001124, 0.02516), (0.08639, -0.03095, 0.02516), (0.05627, -0.04142, 0.02516), (0.02688, -0.02347, 0.02516), (0.01587, 0.009162, 0.02516), (0.0284, 0.03676, 0.02516), (0.05835, 0.04137, 0.02516), (0.0284, 0.03676, -0.02516), (0.01587, 0.009162, -0.02516), (0.02688, -0.02347, -0.02516), (0.05627, -0.04142, -0.02516), (0.08639, -0.03095, -0.02516), (0.09768, -0.001124, -0.02516), (0.0879, 0.02928, -0.02516), (0.05835, 0.04137, -0.02516)], [], [(2, 27, 22, 12), (9, 29, 30, 7), (6, 31, 38, 8), (3, 26, 39, 20), (17, 10, 4, 14), (20, 71, 72, 73, 13, 3), (15, 5, 11, 16), (18, 63, 64, 65, 17, 8), (18, 28, 27, 2), (19, 37, 24, 1), (16, 11, 19, 75, 68, 69), (7, 15, 16, 9), (8, 17, 14, 6), (11, 41, 37, 19), (10, 36, 35, 4), (75, 19, 1, 13, 73, 74), (67, 21, 10, 17, 65, 66), (8, 38, 28, 18), (2, 12, 61, 62, 63, 18), (9, 16, 69, 70, 71, 20), (13, 25, 26, 3), (22, 27, 26, 25), (38, 31, 30, 29), (32, 35, 34, 33), (40, 23, 24, 37), (35, 36, 41, 34), (28, 38, 29, 39), (31, 32, 33, 30), (23, 22, 25, 24), (27, 28, 39, 26), (36, 40, 37, 41), (0, 23, 40, 21), (20, 39, 29, 9), (1, 24, 25, 13), (21, 40, 36, 10), (14, 32, 31, 6), (4, 35, 32, 14), (12, 22, 23, 0), (5, 34, 41, 11), (15, 33, 34, 5), (7, 30, 33, 15), (42, 50, 47, 46), (43, 46, 47, 48), (44, 48, 47, 49), (45, 49, 47, 50), (51, 59, 56, 55), (52, 55, 56, 57), (53, 57, 56, 58), (54, 58, 56, 59), (12, 0, 21, 67, 60, 61), (42, 61, 60, 50), (46, 62, 61, 42), (43, 63, 62, 46), (48, 64, 63, 43), (44, 65, 64, 48), (49, 66, 65, 44), (45, 67, 66, 49), (50, 60, 67, 45), (51, 69, 68, 59), (55, 70, 69, 51), (52, 71, 70, 55), (57, 72, 71, 52), (53, 73, 72, 57), (58, 74, 73, 53), (54, 75, 74, 58), (59, 68, 75, 54)])
_uv = me_cube.uv_layers.new(name='UVMap')
_uv.uv.foreach_set('vector', [0.07921, 0.5787, 0.07921, 0.5787, 0.07921, 0.5787, 0.07921, 0.5787, 0.07921, 0.5787, 0.07921, 0.5787, 0.07921, 0.5787, 0.07921, 0.5787, 0.07921, 0.5787, 0.07921, 0.5787, 0.07921, 0.5787, 0.07921, 0.5787, 0.07921, 0.5787, 0.07921, 0.5787, 0.07921, 0.5787, 0.07921, 0.5787, 0.2638, 0.4675, 0.2638, 0.4675, 0.2638, 0.4675, 0.2638, 0.4675, 0.2638, 0.4675, 0.2638, 0.4675, 0.2638, 0.4675, 0.2638, 0.4675, 0.2638, 0.4675, 0.2638, 0.4675, 0.2638, 0.4675, 0.2638, 0.4675, 0.2638, 0.4675, 0.2638, 0.4675, 0.2638, 0.4675, 0.2638, 0.4675, 0.2638, 0.4675, 0.2638, 0.4675, 0.2638, 0.4675, 0.2638, 0.4675, 0.07921, 0.5787, 0.07921, 0.5787, 0.07921, 0.5787, 0.07921, 0.5787, 0.07921, 0.5787, 0.07921, 0.5787, 0.07921, 0.5787, 0.07921, 0.5787, 0.2638, 0.4675, 0.2638, 0.4675, 0.2638, 0.4675, 0.2638, 0.4675, 0.2638, 0.4675, 0.2638, 0.4675, 0.2638, 0.4675, 0.2638, 0.4675, 0.2638, 0.4675, 0.2638, 0.4675, 0.2638, 0.4675, 0.2638, 0.4675, 0.2638, 0.4675, 0.2638, 0.4675, 0.07921, 0.5787, 0.07921, 0.5787, 0.07921, 0.5787, 0.07921, 0.5787, 0.07921, 0.5787, 0.07921, 0.5787, 0.07921, 0.5787, 0.07921, 0.5787, 0.2638, 0.4675, 0.2638, 0.4675, 0.2638, 0.4675, 0.2638, 0.4675, 0.2638, 0.4675, 0.2638, 0.4675, 0.2638, 0.4675, 0.2638, 0.4675, 0.2638, 0.4675, 0.2638, 0.4675, 0.2638, 0.4675, 0.2638, 0.4675, 0.07921, 0.5787, 0.07921, 0.5787, 0.07921, 0.5787, 0.07921, 0.5787, 0.2638, 0.4675, 0.2638, 0.4675, 0.2638, 0.4675, 0.2638, 0.4675, 0.2638, 0.4675, 0.2638, 0.4675, 0.2638, 0.4675, 0.2638, 0.4675, 0.2638, 0.4675, 0.2638, 0.4675, 0.2638, 0.4675, 0.2638, 0.4675, 0.07921, 0.5787, 0.07921, 0.5787, 0.07921, 0.5787, 0.07921, 0.5787, 0.07921, 0.5787, 0.07921, 0.5787, 0.07921, 0.5787, 0.07921, 0.5787, 0.07921, 0.5787, 0.07921, 0.5787, 0.07921, 0.5787, 0.07921, 0.5787, 0.07921, 0.5787, 0.07921, 0.5787, 0.07921, 0.5787, 0.07921, 0.5787, 0.07921, 0.5787, 0.07921, 0.5787, 0.07921, 0.5787, 0.07921, 0.5787, 0.07921, 0.5787, 0.07921, 0.5787, 0.07921, 0.5787, 0.07921, 0.5787, 0.07921, 0.5787, 0.07921, 0.5787, 0.07921, 0.5787, 0.07921, 0.5787, 0.07921, 0.5787, 0.07921, 0.5787, 0.07921, 0.5787, 0.07921, 0.5787, 0.07921, 0.5787, 0.07921, 0.5787, 0.07921, 0.5787, 0.07921, 0.5787, 0.07921, 0.5787, 0.07921, 0.5787, 0.07921, 0.5787, 0.07921, 0.5787, 0.07921, 0.5787, 0.07921, 0.5787, 0.07921, 0.5787, 0.07921, 0.5787, 0.07921, 0.5787, 0.07921, 0.5787, 0.07921, 0.5787, 0.07921, 0.5787, 0.07921, 0.5787, 0.07921, 0.5787, 0.07921, 0.5787, 0.07921, 0.5787, 0.07921, 0.5787, 0.07921, 0.5787, 0.07921, 0.5787, 0.07921, 0.5787, 0.07921, 0.5787, 0.07921, 0.5787, 0.07921, 0.5787, 0.07921, 0.5787, 0.07921, 0.5787, 0.07921, 0.5787, 0.07921, 0.5787, 0.07921, 0.5787, 0.07921, 0.5787, 0.07921, 0.5787, 0.07921, 0.5787, 0.07921, 0.5787, 0.07921, 0.5787, 0.07921, 0.5787, 0.07921, 0.5787, 0.07921, 0.5787, 0.07921, 0.5787, 0.07921, 0.5787, 0.07921, 0.5787, 0.07921, 0.5787, 0.07921, 0.5787, 0.07921, 0.5787, 0.07921, 0.5787, 0.07921, 0.5787, 0.07921, 0.5787, 0.07921, 0.5787, 0.07921, 0.5787, 0.07921, 0.5787, 0.07921, 0.5787, 0.07921, 0.5787, 0.07921, 0.5787, 0.07921, 0.5787, 0.07921, 0.5787, 0.07921, 0.5787, 0.07921, 0.5787, 0.07921, 0.5787, 0.07921, 0.5787, 0.07921, 0.5787, 0.07921, 0.5787, 0.07921, 0.5787, 0.07921, 0.5787, 0.07921, 0.5787, 0.07921, 0.5787, 0.07921, 0.5787, 0.07921, 0.5787, 0.07921, 0.5787, 0.07921, 0.5787, 0.07921, 0.5787, 0.07921, 0.5787, 0.07921, 0.5787, 0.07921, 0.5787, 0.07921, 0.5787, 0.07921, 0.5787, 0.07921, 0.5787, 0.07921, 0.5787, 0.07921, 0.5787, 0.07921, 0.5787, 0.07921, 0.5787, 0.07921, 0.5787, 0.07921, 0.5787, 0.2638, 0.4675, 0.2638, 0.4675, 0.2638, 0.4675, 0.2638, 0.4675, 0.2638, 0.4675, 0.2638, 0.4675, 0.6058, 0.4644, 0.6058, 0.4644, 0.6058, 0.4644, 0.6058, 0.4644, 0.6058, 0.4644, 0.6058, 0.4644, 0.6058, 0.4644, 0.6058, 0.4644, 0.6058, 0.4644, 0.6058, 0.4644, 0.6058, 0.4644, 0.6058, 0.4644, 0.6058, 0.4644, 0.6058, 0.4644, 0.6058, 0.4644, 0.6058, 0.4644, 0.6058, 0.4644, 0.6058, 0.4644, 0.6058, 0.4644, 0.6058, 0.4644, 0.6058, 0.4644, 0.6058, 0.4644, 0.6058, 0.4644, 0.6058, 0.4644, 0.6058, 0.4644, 0.6058, 0.4644, 0.6058, 0.4644, 0.6058, 0.4644, 0.6058, 0.4644, 0.6058, 0.4644, 0.6058, 0.4644, 0.6058, 0.4644, 0.6058, 0.4644, 0.6058, 0.4644, 0.6058, 0.4644, 0.6058, 0.4644, 0.6058, 0.4644, 0.6058, 0.4644, 0.6058, 0.4644, 0.6058, 0.4644, 0.6058, 0.4644, 0.6058, 0.4644, 0.6058, 0.4644, 0.6058, 0.4644, 0.6058, 0.4644, 0.6058, 0.4644, 0.6058, 0.4644, 0.6058, 0.4644, 0.6058, 0.4644, 0.6058, 0.4644, 0.6058, 0.4644, 0.6058, 0.4644, 0.6058, 0.4644, 0.6058, 0.4644, 0.6058, 0.4644, 0.6058, 0.4644, 0.6058, 0.4644, 0.6058, 0.4644, 0.6058, 0.4644, 0.6058, 0.4644, 0.6058, 0.4644, 0.6058, 0.4644, 0.6058, 0.4644, 0.6058, 0.4644])
me_cube.materials.append(mat_paleta)
me_cube.use_remesh_fix_poles = True
me_cube.use_remesh_preserve_attributes = False
me_cube.update()
me_cylinder_004 = bpy.data.meshes.new('Cylinder.004')
me_cylinder_004.from_pydata([(0.0, 0.2643, -0.2643), (-1.356e-08, 0.2643, 0.08472), (0.1011, 0.2442, -0.2643), (0.1011, 0.2442, 0.08472), (0.09456, -0.2111, 0.08472), (0.09456, -0.2111, -0.2643), (-1.977e-08, 0.2305, 0.08472), (-0.08822, -0.213, 0.08472), (0.09456, 0.2111, 0.08472), (-0.08822, -0.213, -0.2643), (0.09456, 0.2111, -0.2643), (2.112e-08, -0.2305, 0.08472), (-6.207e-09, 0.2305, -0.2643), (3.468e-08, -0.2305, -0.2643), (0.1011, -0.2442, -0.2643), (0.1011, -0.2442, 0.08472), (3.991e-08, -0.2643, -0.2643), (2.635e-08, -0.2643, 0.08472), (-0.1011, -0.2442, -0.2643), (-0.1011, -0.2442, 0.08472), (-0.1869, -0.1869, -0.2643), (-0.1869, -0.1869, 0.08472), (-0.2442, -0.1011, -0.2643), (-0.2442, -0.1011, 0.08472), (-0.2643, 3.152e-09, -0.2643), (-0.2643, 3.152e-09, 0.08472), (-0.2442, 0.1011, -0.2643), (-0.2442, 0.1011, 0.08472), (-0.1869, 0.1869, -0.2643), (-0.1869, 0.1869, 0.08472), (-0.1011, 0.2442, -0.2643), (-0.1011, 0.2442, 0.08472), (-0.163, -0.163, -0.2643), (-0.163, -0.163, 0.08472), (-0.213, -0.08822, -0.2643), (-0.213, -0.08822, 0.08472), (-0.2305, 8.651e-10, -0.2643), (-0.2305, 8.651e-10, 0.08472), (-0.213, 0.08822, -0.2643), (-0.213, 0.08822, 0.08472), (-0.163, 0.163, -0.2643), (-0.163, 0.163, 0.08472), (-0.08822, 0.213, -0.2643), (-0.08822, 0.213, 0.08472)], [], [(0, 2, 3, 1), (5, 4, 11, 13), (36, 37, 39, 38), (34, 35, 37, 36), (32, 33, 35, 34), (9, 7, 33, 32), (13, 11, 7, 9), (14, 16, 17, 15), (16, 18, 19, 17), (18, 20, 21, 19), (20, 22, 23, 21), (22, 24, 25, 23), (24, 26, 27, 25), (26, 28, 29, 27), (38, 39, 41, 40), (28, 30, 31, 29), (30, 0, 1, 31), (12, 6, 8, 10), (40, 41, 43, 42), (42, 43, 6, 12), (24, 22, 34, 36), (23, 25, 37, 35), (20, 18, 9, 32), (30, 28, 40, 42), (14, 15, 4, 5), (19, 21, 33, 7), (29, 31, 43, 41), (16, 14, 5, 13), (26, 24, 36, 38), (2, 0, 12, 10), (15, 17, 11, 4), (25, 27, 39, 37), (1, 3, 8, 6), (22, 20, 32, 34), (0, 30, 42, 12), (21, 23, 35, 33), (31, 1, 6, 43), (18, 16, 13, 9), (28, 26, 38, 40), (3, 2, 10, 8), (17, 19, 7, 11), (27, 29, 41, 39)])
me_cylinder_004.polygons.foreach_set('use_smooth', [True] * 42)
_uv = me_cylinder_004.uv_layers.new(name='UVMap')
_uv.uv.foreach_set('vector', [1.0, 0.5, 0.9375, 0.5, 0.9375, 1.0, 1.0, 1.0, 0.5625, 0.5, 0.5625, 1.0, 0.5, 1.0, 0.5, 0.5, 0.25, 0.5, 0.25, 1.0, 0.1875, 1.0, 0.1875, 0.5, 0.3125, 0.5, 0.3125, 1.0, 0.25, 1.0, 0.25, 0.5, 0.375, 0.5, 0.375, 1.0, 0.3125, 1.0, 0.3125, 0.5, 0.4375, 0.5, 0.4375, 1.0, 0.375, 1.0, 0.375, 0.5, 0.5, 0.5, 0.5, 1.0, 0.4375, 1.0, 0.4375, 0.5, 0.5625, 0.5, 0.5, 0.5, 0.5, 1.0, 0.5625, 1.0, 0.5, 0.5, 0.4375, 0.5, 0.4375, 1.0, 0.5, 1.0, 0.4375, 0.5, 0.375, 0.5, 0.375, 1.0, 0.4375, 1.0, 0.375, 0.5, 0.3125, 0.5, 0.3125, 1.0, 0.375, 1.0, 0.3125, 0.5, 0.25, 0.5, 0.25, 1.0, 0.3125, 1.0, 0.25, 0.5, 0.1875, 0.5, 0.1875, 1.0, 0.25, 1.0, 0.1875, 0.5, 0.125, 0.5, 0.125, 1.0, 0.1875, 1.0, 0.1875, 0.5, 0.1875, 1.0, 0.125, 1.0, 0.125, 0.5, 0.125, 0.5, 0.0625, 0.5, 0.0625, 1.0, 0.125, 1.0, 0.0625, 0.5, 0.0, 0.5, 0.0, 1.0, 0.0625, 1.0, 1.0, 0.5, 1.0, 1.0, 0.9375, 1.0, 0.9375, 0.5, 0.125, 0.5, 0.125, 1.0, 0.0625, 1.0, 0.0625, 0.5, 0.0625, 0.5, 0.0625, 1.0, 0.0, 1.0, 0.0, 0.5, 0.25, 0.5, 0.3125, 0.5, 0.3125, 0.5, 0.25, 0.5, 0.3125, 1.0, 0.25, 1.0, 0.25, 1.0, 0.3125, 1.0, 0.375, 0.5, 0.4375, 0.5, 0.4375, 0.5, 0.375, 0.5, 0.0625, 0.5, 0.125, 0.5, 0.125, 0.5, 0.0625, 0.5, 0.5625, 0.5, 0.5625, 1.0, 0.5625, 1.0, 0.5625, 0.5, 0.4375, 1.0, 0.375, 1.0, 0.375, 1.0, 0.4375, 1.0, 0.125, 1.0, 0.0625, 1.0, 0.0625, 1.0, 0.125, 1.0, 0.5, 0.5, 0.5625, 0.5, 0.5625, 0.5, 0.5, 0.5, 0.1875, 0.5, 0.25, 0.5, 0.25, 0.5, 0.1875, 0.5, 0.9375, 0.5, 1.0, 0.5, 1.0, 0.5, 0.9375, 0.5, 0.5625, 1.0, 0.5, 1.0, 0.5, 1.0, 0.5625, 1.0, 0.25, 1.0, 0.1875, 1.0, 0.1875, 1.0, 0.25, 1.0, 1.0, 1.0, 0.9375, 1.0, 0.9375, 1.0, 1.0, 1.0, 0.3125, 0.5, 0.375, 0.5, 0.375, 0.5, 0.3125, 0.5, 0.0, 0.5, 0.0625, 0.5, 0.0625, 0.5, 0.0, 0.5, 0.375, 1.0, 0.3125, 1.0, 0.3125, 1.0, 0.375, 1.0, 0.0625, 1.0, 0.0, 1.0, 0.0, 1.0, 0.0625, 1.0, 0.4375, 0.5, 0.5, 0.5, 0.5, 0.5, 0.4375, 0.5, 0.125, 0.5, 0.1875, 0.5, 0.1875, 0.5, 0.125, 0.5, 0.9375, 1.0, 0.9375, 0.5, 0.9375, 0.5, 0.9375, 1.0, 0.5, 1.0, 0.4375, 1.0, 0.4375, 1.0, 0.5, 1.0, 0.1875, 1.0, 0.125, 1.0, 0.125, 1.0, 0.1875, 1.0])
me_cylinder_004.materials.append(mat_material)
me_cylinder_004.use_remesh_fix_poles = True
me_cylinder_004.use_remesh_preserve_attributes = False
me_cylinder_004.use_mirror_vertex_groups = False
me_cylinder_004.update()
me_cylinder_007 = bpy.data.meshes.new('Cylinder.007')
me_cylinder_007.from_pydata([(0.0, 0.1297, -0.224), (0.0, 0.1297, 3.855), (0.04964, 0.1198, -0.224), (0.04964, 0.1198, 3.855), (0.09172, 0.09172, -0.224), (0.09172, 0.09172, 3.855), (0.1198, 0.04964, -0.224), (0.1198, 0.04964, 3.855), (0.1297, -5.67e-09, -0.224), (0.1297, -5.67e-09, 3.855), (0.1198, -0.04964, -0.224), (0.1198, -0.04964, 3.855), (0.09172, -0.09172, -0.224), (0.09172, -0.09172, 3.855), (0.04964, -0.1198, -0.224), (0.04964, -0.1198, 3.855), (1.959e-08, -0.1297, -0.224), (1.959e-08, -0.1297, 3.855), (-0.04964, -0.1198, -0.224), (-0.04964, -0.1198, 3.855), (-0.09172, -0.09172, -0.224), (-0.09172, -0.09172, 3.855), (-0.1198, -0.04964, -0.224), (-0.1198, -0.04964, 3.855), (-0.1297, 1.547e-09, -0.224), (-0.1297, 1.547e-09, 3.855), (-0.1198, 0.04964, -0.224), (-0.1198, 0.04964, 3.855), (-0.09172, 0.09172, -0.224), (-0.09172, 0.09172, 3.855), (-0.04964, 0.1198, -0.224), (-0.04964, 0.1198, 3.855), (0.0, 0.1297, 0.1879), (0.04964, 0.1198, 0.1879), (0.09172, 0.09172, 0.1879), (0.1198, 0.04964, 0.1879), (0.1297, -5.67e-09, 0.1879), (0.1198, -0.04964, 0.1879), (0.09172, -0.09172, 0.1879), (0.04964, -0.1198, 0.1879), (1.959e-08, -0.1297, 0.1879), (-0.04964, -0.1198, 0.1879), (-0.09172, -0.09172, 0.1879), (-0.1198, -0.04964, 0.1879), (-0.1297, 1.547e-09, 0.1879), (-0.1198, 0.04964, 0.1879), (-0.09172, 0.09172, 0.1879), (-0.04964, 0.1198, 0.1879), (8.075e-09, 0.1695, -0.224), (0.06485, 0.1566, -0.224), (0.06485, 0.1566, 0.1879), (0.1198, 0.1198, -0.224), (0.1198, 0.1198, 0.1879), (0.1566, 0.06485, -0.224), (0.1566, 0.06485, 0.1879), (0.1695, -4.901e-09, -0.224), (0.1695, -4.901e-09, 0.1879), (0.1566, -0.06485, -0.224), (0.1566, -0.06485, 0.1879), (0.1198, -0.1198, -0.224), (0.1198, -0.1198, 0.1879), (0.06485, -0.1566, -0.224), (0.06485, -0.1566, 0.1879), (2.535e-08, -0.1695, -0.224), (2.535e-08, -0.1695, 0.1879), (-0.06485, -0.1566, -0.224), (-0.06485, -0.1566, 0.1879), (-0.1198, -0.1198, -0.224), (-0.1198, -0.1198, 0.1879), (-0.1566, -0.06485, -0.224), (-0.1566, -0.06485, 0.1879), (-0.1695, 4.623e-09, -0.224), (-0.1695, 4.623e-09, 0.1879), (-0.1566, 0.06485, -0.224), (-0.1566, 0.06485, 0.1879), (-0.1198, 0.1198, -0.224), (-0.1198, 0.1198, 0.1879), (-0.06485, 0.1566, -0.224), (-0.06485, 0.1566, 0.1879), (8.075e-09, 0.1695, 0.1879), (0.0, 0.1297, 3.23), (0.04964, 0.1198, 3.23), (0.09172, 0.09172, 3.23), (0.1198, 0.04964, 3.23), (0.1297, -5.67e-09, 3.23), (0.1198, -0.04964, 3.23), (0.09172, -0.09172, 3.23), (0.04964, -0.1198, 3.23), (1.959e-08, -0.1297, 3.23), (-0.04964, -0.1198, 3.23), (-0.09172, -0.09172, 3.23), (-0.1198, -0.04964, 3.23), (-0.1297, 1.547e-09, 3.23), (-0.1198, 0.04964, 3.23), (-0.09172, 0.09172, 3.23), (-0.04964, 0.1198, 3.23), (0.06453, 0.1558, 3.855), (7.153e-09, 0.1686, 3.855), (7.153e-09, 0.1686, 3.23), (0.1192, 0.1192, 3.855), (0.1558, 0.06453, 3.855), (0.1686, -5.294e-09, 3.855), (0.1558, -0.06453, 3.855), (0.1192, -0.1192, 3.855), (0.06453, -0.1558, 3.855), (2.561e-08, -0.1686, 3.855), (-0.06453, -0.1558, 3.855), (-0.1192, -0.1192, 3.855), (-0.1558, -0.06453, 3.855), (-0.1686, 4.182e-09, 3.855), (-0.1558, 0.06453, 3.855), (-0.1192, 0.1192, 3.855), (-0.06453, 0.1558, 3.855), (0.06453, 0.1558, 3.23), (0.1192, 0.1192, 3.23), (0.1558, 0.06453, 3.23), (0.1686, -5.294e-09, 3.23), (0.1558, -0.06453, 3.23), (0.1192, -0.1192, 3.23), (0.06453, -0.1558, 3.23), (2.561e-08, -0.1686, 3.23), (-0.06453, -0.1558, 3.23), (-0.1192, -0.1192, 3.23), (-0.1558, -0.06453, 3.23), (-0.1686, 4.182e-09, 3.23), (-0.1558, 0.06453, 3.23), (-0.1192, 0.1192, 3.23), (-0.06453, 0.1558, 3.23), (0.5689, -6.355, -0.1573), (0.8427, -6.355, -0.1573), (0.5689, -6.081, -0.1573), (0.8427, -6.081, -0.1573), (0.212, -0.2458, 5.447), (0.212, -0.2458, 3.826), (-0.201, -0.2458, 5.447), (-0.201, -0.2458, 3.826), (0.212, 0.3088, 5.447), (0.212, 0.3088, 3.826), (-0.201, 0.3088, 5.447), (-0.201, 0.3088, 3.826)], [], [(25, 27, 110, 109), (84, 83, 115, 116), (7, 9, 101, 100), (85, 84, 116, 117), (15, 17, 105, 104), (86, 85, 117, 118), (23, 25, 109, 108), (87, 86, 118, 119), (5, 7, 100, 99), (88, 87, 119, 120), (31, 1, 97, 112), (13, 15, 104, 103), (89, 88, 120, 121), (21, 23, 108, 107), (3, 1, 31, 29, 27, 25, 23, 21, 19, 17, 15, 13, 11, 9, 7, 5), (90, 89, 121, 122), (3, 5, 99, 96), (0, 2, 4, 6, 8, 10, 12, 14, 16, 18, 20, 22, 24, 26, 28, 30), (46, 47, 78, 76), (33, 34, 52, 50), (47, 32, 79, 78), (26, 24, 71, 73), (8, 6, 53, 55), (34, 35, 54, 52), (35, 36, 56, 54), (16, 14, 61, 63), (36, 37, 58, 56), (24, 22, 69, 71), (6, 4, 51, 53), (37, 38, 60, 58), (38, 39, 62, 60), (0, 30, 77, 48), (14, 12, 59, 61), (39, 40, 64, 62), (77, 78, 79, 48), (75, 76, 78, 77), (73, 74, 76, 75), (71, 72, 74, 73), (69, 70, 72, 71), (67, 68, 70, 69), (65, 66, 68, 67), (63, 64, 66, 65), (61, 62, 64, 63), (59, 60, 62, 61), (57, 58, 60, 59), (55, 56, 58, 57), (53, 54, 56, 55), (51, 52, 54, 53), (49, 50, 52, 51), (48, 79, 50, 49), (18, 16, 63, 65), (32, 33, 50, 79), (45, 46, 76, 74), (10, 8, 55, 57), (28, 26, 73, 75), (44, 45, 74, 72), (2, 0, 48, 49), (43, 44, 72, 70), (20, 18, 65, 67), (42, 43, 70, 68), (12, 10, 57, 59), (30, 28, 75, 77), (41, 42, 68, 66), (40, 41, 66, 64), (4, 2, 49, 51), (22, 20, 67, 69), (47, 95, 80, 32), (46, 94, 95, 47), (45, 93, 94, 46), (44, 92, 93, 45), (43, 91, 92, 44), (42, 90, 91, 43), (41, 89, 90, 42), (40, 88, 89, 41), (39, 87, 88, 40), (38, 86, 87, 39), (37, 85, 86, 38), (36, 84, 85, 37), (35, 83, 84, 36), (34, 82, 83, 35), (33, 81, 82, 34), (32, 80, 81, 33), (98, 97, 96, 113), (113, 96, 99, 114), (114, 99, 100, 115), (115, 100, 101, 116), (116, 101, 102, 117), (117, 102, 103, 118), (118, 103, 104, 119), (119, 104, 105, 120), (120, 105, 106, 121), (121, 106, 107, 122), (122, 107, 108, 123), (123, 108, 109, 124), (124, 109, 110, 125), (125, 110, 111, 126), (126, 111, 112, 127), (127, 112, 97, 98), (83, 82, 114, 115), (80, 95, 127, 98), (17, 19, 106, 105), (82, 81, 113, 114), (95, 94, 126, 127), (9, 11, 102, 101), (81, 80, 98, 113), (27, 29, 111, 110), (1, 3, 96, 97), (94, 93, 125, 126), (93, 92, 124, 125), (19, 21, 107, 106), (92, 91, 123, 124), (11, 13, 103, 102), (29, 31, 112, 111), (91, 90, 122, 123), (128, 129, 131, 130), (132, 133, 135, 134), (134, 135, 139, 138), (138, 139, 137, 136), (136, 137, 133, 132), (134, 138, 136, 132), (139, 135, 133, 137)])
me_cylinder_007.polygons.foreach_set('use_smooth', [1, 1, 1, 1, 1, 1, 1, 1, 1, 1, 1, 1, 1, 1, 1, 1, 1, 1, 1, 1, 1, 1, 1, 1, 1, 1, 1, 1, 1, 1, 1, 1, 1, 1, 1, 1, 1, 1, 1, 1, 1, 1, 1, 1, 1, 1, 1, 1, 1, 1, 1, 1, 1, 1, 1, 1, 1, 1, 1, 1, 1, 1, 1, 1, 1, 1, 1, 1, 1, 1, 1, 1, 1, 1, 1, 1, 1, 1, 1, 1, 1, 1, 1, 1, 1, 1, 1, 1, 1, 1, 1, 1, 1, 1, 1, 1, 1, 1, 1, 1, 1, 1, 1, 1, 1, 1, 1, 1, 1, 1, 1, 1, 1, 1, 0, 0, 0, 0, 0, 0, 0])
_uv = me_cylinder_007.uv_layers.new(name='UVMap')
_uv.uv.foreach_set('vector', [0.1986, 0.4606, 0.1986, 0.4606, 0.1986, 0.4606, 0.1986, 0.4606, 0.1986, 0.4606, 0.1986, 0.4606, 0.1986, 0.4606, 0.1986, 0.4606, 0.1986, 0.4606, 0.1986, 0.4606, 0.1986, 0.4606, 0.1986, 0.4606, 0.1986, 0.4606, 0.1986, 0.4606, 0.1986, 0.4606, 0.1986, 0.4606, 0.1986, 0.4606, 0.1986, 0.4606, 0.1986, 0.4606, 0.1986, 0.4606, 0.1986, 0.4606, 0.1986, 0.4606, 0.1986, 0.4606, 0.1986, 0.4606, 0.1986, 0.4606, 0.1986, 0.4606, 0.1986, 0.4606, 0.1986, 0.4606, 0.1986, 0.4606, 0.1986, 0.4606, 0.1986, 0.4606, 0.1986, 0.4606, 0.1986, 0.4606, 0.1986, 0.4606, 0.1986, 0.4606, 0.1986, 0.4606, 0.1986, 0.4606, 0.1986, 0.4606, 0.1986, 0.4606, 0.1986, 0.4606, 0.1986, 0.4606, 0.1986, 0.4606, 0.1986, 0.4606, 0.1986, 0.4606, 0.1986, 0.4606, 0.1986, 0.4606, 0.1986, 0.4606, 0.1986, 0.4606, 0.1986, 0.4606, 0.1986, 0.4606, 0.1986, 0.4606, 0.1986, 0.4606, 0.1986, 0.4606, 0.1986, 0.4606, 0.1986, 0.4606, 0.1986, 0.4606, 0.1986, 0.4606, 0.1986, 0.4606, 0.1986, 0.4606, 0.1986, 0.4606, 0.1986, 0.4606, 0.1986, 0.4606, 0.1986, 0.4606, 0.1986, 0.4606, 0.1986, 0.4606, 0.1986, 0.4606, 0.1986, 0.4606, 0.1986, 0.4606, 0.1986, 0.4606, 0.1986, 0.4606, 0.1986, 0.4606, 0.1986, 0.4606, 0.1986, 0.4606, 0.1986, 0.4606, 0.1986, 0.4606, 0.1986, 0.4606, 0.1986, 0.4606, 0.1986, 0.4606, 0.1986, 0.4606, 0.1986, 0.4606, 0.1986, 0.4606, 0.1986, 0.4606, 0.1986, 0.4606, 0.1986, 0.4606, 0.1986, 0.4606, 0.1986, 0.4606, 0.1986, 0.4606, 0.1986, 0.4606, 0.1986, 0.4606, 0.1986, 0.4606, 0.1986, 0.4606, 0.1986, 0.4606, 0.1986, 0.4606, 0.1986, 0.4606, 0.1986, 0.4606, 0.1986, 0.4606, 0.1986, 0.4606, 0.1986, 0.4606, 0.1986, 0.4606, 0.1986, 0.4606, 0.1986, 0.4606, 0.1986, 0.4606, 0.1986, 0.4606, 0.1986, 0.4606, 0.1986, 0.4606, 0.1986, 0.4606, 0.1986, 0.4606, 0.1986, 0.4606, 0.1986, 0.4606, 0.1986, 0.4606, 0.1986, 0.4606, 0.1986, 0.4606, 0.1986, 0.4606, 0.1986, 0.4606, 0.1986, 0.4606, 0.1986, 0.4606, 0.1986, 0.4606, 0.1986, 0.4606, 0.1986, 0.4606, 0.1986, 0.4606, 0.1986, 0.4606, 0.1986, 0.4606, 0.1986, 0.4606, 0.1986, 0.4606, 0.1986, 0.4606, 0.1986, 0.4606, 0.1986, 0.4606, 0.1986, 0.4606, 0.1986, 0.4606, 0.1986, 0.4606, 0.1986, 0.4606, 0.1986, 0.4606, 0.1986, 0.4606, 0.1986, 0.4606, 0.1986, 0.4606, 0.1986, 0.4606, 0.1986, 0.4606, 0.1986, 0.4606, 0.1986, 0.4606, 0.1986, 0.4606, 0.1986, 0.4606, 0.1986, 0.4606, 0.1986, 0.4606, 0.1986, 0.4606, 0.1986, 0.4606, 0.1986, 0.4606, 0.1986, 0.4606, 0.1986, 0.4606, 0.1986, 0.4606, 0.1986, 0.4606, 0.1986, 0.4606, 0.1986, 0.4606, 0.1986, 0.4606, 0.1986, 0.4606, 0.1986, 0.4606, 0.1986, 0.4606, 0.1986, 0.4606, 0.1986, 0.4606, 0.1986, 0.4606, 0.1986, 0.4606, 0.1986, 0.4606, 0.1986, 0.4606, 0.1986, 0.4606, 0.1986, 0.4606, 0.1986, 0.4606, 0.1986, 0.4606, 0.1986, 0.4606, 0.1986, 0.4606, 0.1986, 0.4606, 0.1986, 0.4606, 0.1986, 0.4606, 0.1986, 0.4606, 0.1986, 0.4606, 0.1986, 0.4606, 0.1986, 0.4606, 0.1986, 0.4606, 0.1986, 0.4606, 0.1986, 0.4606, 0.1986, 0.4606, 0.1986, 0.4606, 0.1986, 0.4606, 0.1986, 0.4606, 0.1986, 0.4606, 0.1986, 0.4606, 0.1986, 0.4606, 0.1986, 0.4606, 0.1986, 0.4606, 0.1986, 0.4606, 0.1986, 0.4606, 0.1986, 0.4606, 0.1986, 0.4606, 0.1986, 0.4606, 0.1986, 0.4606, 0.1986, 0.4606, 0.1986, 0.4606, 0.1986, 0.4606, 0.1986, 0.4606, 0.1986, 0.4606, 0.1986, 0.4606, 0.1986, 0.4606, 0.1986, 0.4606, 0.1986, 0.4606, 0.1986, 0.4606, 0.1986, 0.4606, 0.1986, 0.4606, 0.1986, 0.4606, 0.1986, 0.4606, 0.1986, 0.4606, 0.1986, 0.4606, 0.1986, 0.4606, 0.1986, 0.4606, 0.1986, 0.4606, 0.1986, 0.4606, 0.1986, 0.4606, 0.1986, 0.4606, 0.1986, 0.4606, 0.1986, 0.4606, 0.1986, 0.4606, 0.1986, 0.4606, 0.1986, 0.4606, 0.1986, 0.4606, 0.1986, 0.4606, 0.1986, 0.4606, 0.1986, 0.4606, 0.1986, 0.4606, 0.1986, 0.4606, 0.1986, 0.4606, 0.1986, 0.4606, 0.1986, 0.4606, 0.1986, 0.4606, 0.1986, 0.4606, 0.1986, 0.4606, 0.1986, 0.4606, 0.1986, 0.4606, 0.1986, 0.4606, 0.1986, 0.4606, 0.1986, 0.4606, 0.1986, 0.4606, 0.1986, 0.4606, 0.1986, 0.4606, 0.1986, 0.4606, 0.1986, 0.4606, 0.1986, 0.4606, 0.1986, 0.4606, 0.1986, 0.4606, 0.1986, 0.4606, 0.1986, 0.4606, 0.1986, 0.4606, 0.1986, 0.4606, 0.1986, 0.4606, 0.1986, 0.4606, 0.1986, 0.4606, 0.1986, 0.4606, 0.1986, 0.4606, 0.1986, 0.4606, 0.1986, 0.4606, 0.1986, 0.4606, 0.1986, 0.4606, 0.1986, 0.4606, 0.1986, 0.4606, 0.1986, 0.4606, 0.1986, 0.4606, 0.1986, 0.4606, 0.1986, 0.4606, 0.1986, 0.4606, 0.1986, 0.4606, 0.1986, 0.4606, 0.1986, 0.4606, 0.1986, 0.4606, 0.1986, 0.4606, 0.1986, 0.4606, 0.1986, 0.4606, 0.1986, 0.4606, 0.1986, 0.4606, 0.1986, 0.4606, 0.1986, 0.4606, 0.1986, 0.4606, 0.1986, 0.4606, 0.1986, 0.4606, 0.1986, 0.4606, 0.1986, 0.4606, 0.1986, 0.4606, 0.1986, 0.4606, 0.1986, 0.4606, 0.1986, 0.4606, 0.1986, 0.4606, 0.1986, 0.4606, 0.1986, 0.4606, 0.1986, 0.4606, 0.1986, 0.4606, 0.1986, 0.4606, 0.1986, 0.4606, 0.1986, 0.4606, 0.1986, 0.4606, 0.1986, 0.4606, 0.1986, 0.4606, 0.1986, 0.4606, 0.1986, 0.4606, 0.1986, 0.4606, 0.1986, 0.4606, 0.1986, 0.4606, 0.1986, 0.4606, 0.1986, 0.4606, 0.1986, 0.4606, 0.1986, 0.4606, 0.1986, 0.4606, 0.1986, 0.4606, 0.1986, 0.4606, 0.1986, 0.4606, 0.1986, 0.4606, 0.1986, 0.4606, 0.1986, 0.4606, 0.1986, 0.4606, 0.1986, 0.4606, 0.1986, 0.4606, 0.1986, 0.4606, 0.1986, 0.4606, 0.1986, 0.4606, 0.1986, 0.4606, 0.1986, 0.4606, 0.1986, 0.4606, 0.1986, 0.4606, 0.1986, 0.4606, 0.1986, 0.4606, 0.1986, 0.4606, 0.1986, 0.4606, 0.1986, 0.4606, 0.1986, 0.4606, 0.1986, 0.4606, 0.1986, 0.4606, 0.1986, 0.4606, 0.1986, 0.4606, 0.1986, 0.4606, 0.1986, 0.4606, 0.1986, 0.4606, 0.1986, 0.4606, 0.1986, 0.4606, 0.1986, 0.4606, 0.1986, 0.4606, 0.1986, 0.4606, 0.1986, 0.4606, 0.1986, 0.4606, 0.1986, 0.4606, 0.1986, 0.4606, 0.1986, 0.4606, 0.1986, 0.4606, 0.1986, 0.4606, 0.1986, 0.4606, 0.1986, 0.4606, 0.1986, 0.4606, 0.1986, 0.4606, 0.1986, 0.4606, 0.1986, 0.4606, 0.1986, 0.4606, 0.1986, 0.4606, 0.1986, 0.4606, 0.1986, 0.4606, 0.1986, 0.4606, 0.1986, 0.4606, 0.1986, 0.4606, 0.1986, 0.4606, 0.1986, 0.4606, 0.1986, 0.4606, 0.1986, 0.4606, 0.1986, 0.4606, 0.1986, 0.4606, 0.1986, 0.4606, 0.1986, 0.4606, 0.1986, 0.4606, 0.1986, 0.4606, 0.1986, 0.4606, 0.1986, 0.4606, 0.1986, 0.4606, 0.1986, 0.4606, 0.1986, 0.4606, 0.1986, 0.4606, 0.1986, 0.4606, 0.1986, 0.4606, 0.1986, 0.4606, 0.1986, 0.4606, 0.1986, 0.4606, 0.1986, 0.4606, 0.1986, 0.4606, 0.1986, 0.4606, 0.1986, 0.4606, 0.1986, 0.4606, 0.1986, 0.4606, 0.1986, 0.4606, 0.1986, 0.4606, 0.1986, 0.4606, 0.1986, 0.4606, 0.1986, 0.4606, 0.1986, 0.4606, 0.1986, 0.4606, 0.1986, 0.4606, 0.1986, 0.4606, 0.1986, 0.4606, 0.1986, 0.4606, 0.1986, 0.4606, 0.1986, 0.4606, 0.1986, 0.4606, 0.1986, 0.4606, 0.1986, 0.4606, 0.1986, 0.4606, 0.1986, 0.4606, 0.1986, 0.4606, 0.1986, 0.4606, 0.1986, 0.4606, 0.1986, 0.4606, 0.1986, 0.4606, 0.1986, 0.4606, 0.1986, 0.4606, 0.1986, 0.4606, 0.1986, 0.4606, 0.1986, 0.4606, 0.1986, 0.4606, 0.1986, 0.4606, 0.1986, 0.4606, 0.1986, 0.4606, 0.1986, 0.4606, 0.1986, 0.4606, 0.1986, 0.4606, 0.1986, 0.4606, 0.1986, 0.4606, 0.1986, 0.4606, 0.1986, 0.4606, 0.1986, 0.4606, 0.1986, 0.4606, 0.1986, 0.4606, 0.1986, 0.4606, 0.1986, 0.4606, 0.1986, 0.4606, 0.1986, 0.4606, 0.1986, 0.4606, 0.1986, 0.4606, 0.1986, 0.4606, 0.1986, 0.4606, 0.1986, 0.4606, 0.1986, 0.4606, 0.1986, 0.4606, 0.1986, 0.4606, 0.1986, 0.4606, 0.1986, 0.4606, 0.1986, 0.4606, 0.1986, 0.4606, 0.1986, 0.4606, 0.1986, 0.4606, 0.1986, 0.4606, 0.1986, 0.4606, 0.1986, 0.4606, 0.1986, 0.4606, 0.1986, 0.4606, 0.1986, 0.4606, 0.1986, 0.4606, 0.1986, 0.4606, 0.1986, 0.4606, 0.1986, 0.4606, 0.1986, 0.4606, 0.1986, 0.4606, 0.1986, 0.4606, 0.1986, 0.4606, 0.1986, 0.4606, 0.1986, 0.4606, 0.1986, 0.4606, 0.1986, 0.4606, 0.1986, 0.4606, 0.1986, 0.4606, 0.1986, 0.4606, 0.1986, 0.4606, 0.1986, 0.4606, 0.1986, 0.4606, 0.1986, 0.4606, 0.1986, 0.4606, 0.1986, 0.4606, 0.1986, 0.4606, 0.1986, 0.4606, 0.1986, 0.4606, 0.1986, 0.4606, 0.1986, 0.4606, 0.1986, 0.4606, 0.1986, 0.4606, 0.1986, 0.4606, 0.1986, 0.4606, 0.1986, 0.4606, 0.7313, 0.3356, 0.7313, 0.3356, 0.7313, 0.3356, 0.7313, 0.3356, 0.7313, 0.3356, 0.7313, 0.3356, 0.7313, 0.3356, 0.7313, 0.3356, 0.7313, 0.3356, 0.7313, 0.3356, 0.7313, 0.3356, 0.7313, 0.3356, 0.7448, 0.4419, 0.7448, 0.4419, 0.7448, 0.4419, 0.7448, 0.4419, 0.7313, 0.3356, 0.7313, 0.3356, 0.7313, 0.3356, 0.7313, 0.3356, 0.7313, 0.3356, 0.7313, 0.3356, 0.7313, 0.3356, 0.7313, 0.3356])
me_cylinder_007.materials.append(mat_paleta)
me_cylinder_007.use_remesh_fix_poles = True
me_cylinder_007.use_remesh_preserve_attributes = False
me_cylinder_007.use_mirror_vertex_groups = False
me_cylinder_007.update()
me_cylinder_006 = bpy.data.meshes.new('Cylinder.006')
me_cylinder_006.from_pydata([(0.0, 0.2643, -0.2643), (-1.356e-08, 0.2643, 0.08472), (0.1011, 0.2442, -0.2643), (0.1011, 0.2442, 0.08472), (0.09456, -0.2111, 0.08472), (0.09456, -0.2111, -0.2643), (-1.977e-08, 0.2305, 0.08472), (-0.08822, -0.213, 0.08472), (0.09456, 0.2111, 0.08472), (-0.08822, -0.213, -0.2643), (0.09456, 0.2111, -0.2643), (2.112e-08, -0.2305, 0.08472), (-6.207e-09, 0.2305, -0.2643), (3.468e-08, -0.2305, -0.2643), (0.1011, -0.2442, -0.2643), (0.1011, -0.2442, 0.08472), (3.991e-08, -0.2643, -0.2643), (2.635e-08, -0.2643, 0.08472), (-0.1011, -0.2442, -0.2643), (-0.1011, -0.2442, 0.08472), (-0.1869, -0.1869, -0.2643), (-0.1869, -0.1869, 0.08472), (-0.2442, -0.1011, -0.2643), (-0.2442, -0.1011, 0.08472), (-0.2643, 3.152e-09, -0.2643), (-0.2643, 3.152e-09, 0.08472), (-0.2442, 0.1011, -0.2643), (-0.2442, 0.1011, 0.08472), (-0.1869, 0.1869, -0.2643), (-0.1869, 0.1869, 0.08472), (-0.1011, 0.2442, -0.2643), (-0.1011, 0.2442, 0.08472), (-0.163, -0.163, -0.2643), (-0.163, -0.163, 0.08472), (-0.213, -0.08822, -0.2643), (-0.213, -0.08822, 0.08472), (-0.2305, 8.651e-10, -0.2643), (-0.2305, 8.651e-10, 0.08472), (-0.213, 0.08822, -0.2643), (-0.213, 0.08822, 0.08472), (-0.163, 0.163, -0.2643), (-0.163, 0.163, 0.08472), (-0.08822, 0.213, -0.2643), (-0.08822, 0.213, 0.08472)], [], [(0, 2, 3, 1), (5, 4, 11, 13), (36, 37, 39, 38), (34, 35, 37, 36), (32, 33, 35, 34), (9, 7, 33, 32), (13, 11, 7, 9), (14, 16, 17, 15), (16, 18, 19, 17), (18, 20, 21, 19), (20, 22, 23, 21), (22, 24, 25, 23), (24, 26, 27, 25), (26, 28, 29, 27), (38, 39, 41, 40), (28, 30, 31, 29), (30, 0, 1, 31), (12, 6, 8, 10), (40, 41, 43, 42), (42, 43, 6, 12), (24, 22, 34, 36), (23, 25, 37, 35), (20, 18, 9, 32), (30, 28, 40, 42), (14, 15, 4, 5), (19, 21, 33, 7), (29, 31, 43, 41), (16, 14, 5, 13), (26, 24, 36, 38), (2, 0, 12, 10), (15, 17, 11, 4), (25, 27, 39, 37), (1, 3, 8, 6), (22, 20, 32, 34), (0, 30, 42, 12), (21, 23, 35, 33), (31, 1, 6, 43), (18, 16, 13, 9), (28, 26, 38, 40), (3, 2, 10, 8), (17, 19, 7, 11), (27, 29, 41, 39)])
me_cylinder_006.polygons.foreach_set('use_smooth', [True] * 42)
_uv = me_cylinder_006.uv_layers.new(name='UVMap')
_uv.uv.foreach_set('vector', [1.0, 0.5, 0.9375, 0.5, 0.9375, 1.0, 1.0, 1.0, 0.5625, 0.5, 0.5625, 1.0, 0.5, 1.0, 0.5, 0.5, 0.25, 0.5, 0.25, 1.0, 0.1875, 1.0, 0.1875, 0.5, 0.3125, 0.5, 0.3125, 1.0, 0.25, 1.0, 0.25, 0.5, 0.375, 0.5, 0.375, 1.0, 0.3125, 1.0, 0.3125, 0.5, 0.4375, 0.5, 0.4375, 1.0, 0.375, 1.0, 0.375, 0.5, 0.5, 0.5, 0.5, 1.0, 0.4375, 1.0, 0.4375, 0.5, 0.5625, 0.5, 0.5, 0.5, 0.5, 1.0, 0.5625, 1.0, 0.5, 0.5, 0.4375, 0.5, 0.4375, 1.0, 0.5, 1.0, 0.4375, 0.5, 0.375, 0.5, 0.375, 1.0, 0.4375, 1.0, 0.375, 0.5, 0.3125, 0.5, 0.3125, 1.0, 0.375, 1.0, 0.3125, 0.5, 0.25, 0.5, 0.25, 1.0, 0.3125, 1.0, 0.25, 0.5, 0.1875, 0.5, 0.1875, 1.0, 0.25, 1.0, 0.1875, 0.5, 0.125, 0.5, 0.125, 1.0, 0.1875, 1.0, 0.1875, 0.5, 0.1875, 1.0, 0.125, 1.0, 0.125, 0.5, 0.125, 0.5, 0.0625, 0.5, 0.0625, 1.0, 0.125, 1.0, 0.0625, 0.5, 0.0, 0.5, 0.0, 1.0, 0.0625, 1.0, 1.0, 0.5, 1.0, 1.0, 0.9375, 1.0, 0.9375, 0.5, 0.125, 0.5, 0.125, 1.0, 0.0625, 1.0, 0.0625, 0.5, 0.0625, 0.5, 0.0625, 1.0, 0.0, 1.0, 0.0, 0.5, 0.25, 0.5, 0.3125, 0.5, 0.3125, 0.5, 0.25, 0.5, 0.3125, 1.0, 0.25, 1.0, 0.25, 1.0, 0.3125, 1.0, 0.375, 0.5, 0.4375, 0.5, 0.4375, 0.5, 0.375, 0.5, 0.0625, 0.5, 0.125, 0.5, 0.125, 0.5, 0.0625, 0.5, 0.5625, 0.5, 0.5625, 1.0, 0.5625, 1.0, 0.5625, 0.5, 0.4375, 1.0, 0.375, 1.0, 0.375, 1.0, 0.4375, 1.0, 0.125, 1.0, 0.0625, 1.0, 0.0625, 1.0, 0.125, 1.0, 0.5, 0.5, 0.5625, 0.5, 0.5625, 0.5, 0.5, 0.5, 0.1875, 0.5, 0.25, 0.5, 0.25, 0.5, 0.1875, 0.5, 0.9375, 0.5, 1.0, 0.5, 1.0, 0.5, 0.9375, 0.5, 0.5625, 1.0, 0.5, 1.0, 0.5, 1.0, 0.5625, 1.0, 0.25, 1.0, 0.1875, 1.0, 0.1875, 1.0, 0.25, 1.0, 1.0, 1.0, 0.9375, 1.0, 0.9375, 1.0, 1.0, 1.0, 0.3125, 0.5, 0.375, 0.5, 0.375, 0.5, 0.3125, 0.5, 0.0, 0.5, 0.0625, 0.5, 0.0625, 0.5, 0.0, 0.5, 0.375, 1.0, 0.3125, 1.0, 0.3125, 1.0, 0.375, 1.0, 0.0625, 1.0, 0.0, 1.0, 0.0, 1.0, 0.0625, 1.0, 0.4375, 0.5, 0.5, 0.5, 0.5, 0.5, 0.4375, 0.5, 0.125, 0.5, 0.1875, 0.5, 0.1875, 0.5, 0.125, 0.5, 0.9375, 1.0, 0.9375, 0.5, 0.9375, 0.5, 0.9375, 1.0, 0.5, 1.0, 0.4375, 1.0, 0.4375, 1.0, 0.5, 1.0, 0.1875, 1.0, 0.125, 1.0, 0.125, 1.0, 0.1875, 1.0])
me_cylinder_006.materials.append(mat_material)
me_cylinder_006.use_remesh_fix_poles = True
me_cylinder_006.use_remesh_preserve_attributes = False
me_cylinder_006.use_mirror_vertex_groups = False
me_cylinder_006.update()
me_cylinder_008 = bpy.data.meshes.new('Cylinder.008')
me_cylinder_008.from_pydata([(0.0, 0.2643, -0.2643), (-1.356e-08, 0.2643, 0.08472), (0.1011, 0.2442, -0.2643), (0.1011, 0.2442, 0.08472), (0.09456, -0.2111, 0.08472), (0.09456, -0.2111, -0.2643), (-1.977e-08, 0.2305, 0.08472), (-0.08822, -0.213, 0.08472), (0.09456, 0.2111, 0.08472), (-0.08822, -0.213, -0.2643), (0.09456, 0.2111, -0.2643), (2.112e-08, -0.2305, 0.08472), (-6.207e-09, 0.2305, -0.2643), (3.468e-08, -0.2305, -0.2643), (0.1011, -0.2442, -0.2643), (0.1011, -0.2442, 0.08472), (3.991e-08, -0.2643, -0.2643), (2.635e-08, -0.2643, 0.08472), (-0.1011, -0.2442, -0.2643), (-0.1011, -0.2442, 0.08472), (-0.1869, -0.1869, -0.2643), (-0.1869, -0.1869, 0.08472), (-0.2442, -0.1011, -0.2643), (-0.2442, -0.1011, 0.08472), (-0.2643, 3.152e-09, -0.2643), (-0.2643, 3.152e-09, 0.08472), (-0.2442, 0.1011, -0.2643), (-0.2442, 0.1011, 0.08472), (-0.1869, 0.1869, -0.2643), (-0.1869, 0.1869, 0.08472), (-0.1011, 0.2442, -0.2643), (-0.1011, 0.2442, 0.08472), (-0.163, -0.163, -0.2643), (-0.163, -0.163, 0.08472), (-0.213, -0.08822, -0.2643), (-0.213, -0.08822, 0.08472), (-0.2305, 8.651e-10, -0.2643), (-0.2305, 8.651e-10, 0.08472), (-0.213, 0.08822, -0.2643), (-0.213, 0.08822, 0.08472), (-0.163, 0.163, -0.2643), (-0.163, 0.163, 0.08472), (-0.08822, 0.213, -0.2643), (-0.08822, 0.213, 0.08472)], [], [(0, 2, 3, 1), (5, 4, 11, 13), (36, 37, 39, 38), (34, 35, 37, 36), (32, 33, 35, 34), (9, 7, 33, 32), (13, 11, 7, 9), (14, 16, 17, 15), (16, 18, 19, 17), (18, 20, 21, 19), (20, 22, 23, 21), (22, 24, 25, 23), (24, 26, 27, 25), (26, 28, 29, 27), (38, 39, 41, 40), (28, 30, 31, 29), (30, 0, 1, 31), (12, 6, 8, 10), (40, 41, 43, 42), (42, 43, 6, 12), (24, 22, 34, 36), (23, 25, 37, 35), (20, 18, 9, 32), (30, 28, 40, 42), (14, 15, 4, 5), (19, 21, 33, 7), (29, 31, 43, 41), (16, 14, 5, 13), (26, 24, 36, 38), (2, 0, 12, 10), (15, 17, 11, 4), (25, 27, 39, 37), (1, 3, 8, 6), (22, 20, 32, 34), (0, 30, 42, 12), (21, 23, 35, 33), (31, 1, 6, 43), (18, 16, 13, 9), (28, 26, 38, 40), (3, 2, 10, 8), (17, 19, 7, 11), (27, 29, 41, 39)])
me_cylinder_008.polygons.foreach_set('use_smooth', [True] * 42)
_uv = me_cylinder_008.uv_layers.new(name='UVMap')
_uv.uv.foreach_set('vector', [1.0, 0.5, 0.9375, 0.5, 0.9375, 1.0, 1.0, 1.0, 0.5625, 0.5, 0.5625, 1.0, 0.5, 1.0, 0.5, 0.5, 0.25, 0.5, 0.25, 1.0, 0.1875, 1.0, 0.1875, 0.5, 0.3125, 0.5, 0.3125, 1.0, 0.25, 1.0, 0.25, 0.5, 0.375, 0.5, 0.375, 1.0, 0.3125, 1.0, 0.3125, 0.5, 0.4375, 0.5, 0.4375, 1.0, 0.375, 1.0, 0.375, 0.5, 0.5, 0.5, 0.5, 1.0, 0.4375, 1.0, 0.4375, 0.5, 0.5625, 0.5, 0.5, 0.5, 0.5, 1.0, 0.5625, 1.0, 0.5, 0.5, 0.4375, 0.5, 0.4375, 1.0, 0.5, 1.0, 0.4375, 0.5, 0.375, 0.5, 0.375, 1.0, 0.4375, 1.0, 0.375, 0.5, 0.3125, 0.5, 0.3125, 1.0, 0.375, 1.0, 0.3125, 0.5, 0.25, 0.5, 0.25, 1.0, 0.3125, 1.0, 0.25, 0.5, 0.1875, 0.5, 0.1875, 1.0, 0.25, 1.0, 0.1875, 0.5, 0.125, 0.5, 0.125, 1.0, 0.1875, 1.0, 0.1875, 0.5, 0.1875, 1.0, 0.125, 1.0, 0.125, 0.5, 0.125, 0.5, 0.0625, 0.5, 0.0625, 1.0, 0.125, 1.0, 0.0625, 0.5, 0.0, 0.5, 0.0, 1.0, 0.0625, 1.0, 1.0, 0.5, 1.0, 1.0, 0.9375, 1.0, 0.9375, 0.5, 0.125, 0.5, 0.125, 1.0, 0.0625, 1.0, 0.0625, 0.5, 0.0625, 0.5, 0.0625, 1.0, 0.0, 1.0, 0.0, 0.5, 0.25, 0.5, 0.3125, 0.5, 0.3125, 0.5, 0.25, 0.5, 0.3125, 1.0, 0.25, 1.0, 0.25, 1.0, 0.3125, 1.0, 0.375, 0.5, 0.4375, 0.5, 0.4375, 0.5, 0.375, 0.5, 0.0625, 0.5, 0.125, 0.5, 0.125, 0.5, 0.0625, 0.5, 0.5625, 0.5, 0.5625, 1.0, 0.5625, 1.0, 0.5625, 0.5, 0.4375, 1.0, 0.375, 1.0, 0.375, 1.0, 0.4375, 1.0, 0.125, 1.0, 0.0625, 1.0, 0.0625, 1.0, 0.125, 1.0, 0.5, 0.5, 0.5625, 0.5, 0.5625, 0.5, 0.5, 0.5, 0.1875, 0.5, 0.25, 0.5, 0.25, 0.5, 0.1875, 0.5, 0.9375, 0.5, 1.0, 0.5, 1.0, 0.5, 0.9375, 0.5, 0.5625, 1.0, 0.5, 1.0, 0.5, 1.0, 0.5625, 1.0, 0.25, 1.0, 0.1875, 1.0, 0.1875, 1.0, 0.25, 1.0, 1.0, 1.0, 0.9375, 1.0, 0.9375, 1.0, 1.0, 1.0, 0.3125, 0.5, 0.375, 0.5, 0.375, 0.5, 0.3125, 0.5, 0.0, 0.5, 0.0625, 0.5, 0.0625, 0.5, 0.0, 0.5, 0.375, 1.0, 0.3125, 1.0, 0.3125, 1.0, 0.375, 1.0, 0.0625, 1.0, 0.0, 1.0, 0.0, 1.0, 0.0625, 1.0, 0.4375, 0.5, 0.5, 0.5, 0.5, 0.5, 0.4375, 0.5, 0.125, 0.5, 0.1875, 0.5, 0.1875, 0.5, 0.125, 0.5, 0.9375, 1.0, 0.9375, 0.5, 0.9375, 0.5, 0.9375, 1.0, 0.5, 1.0, 0.4375, 1.0, 0.4375, 1.0, 0.5, 1.0, 0.1875, 1.0, 0.125, 1.0, 0.125, 1.0, 0.1875, 1.0])
me_cylinder_008.materials.append(mat_material)
me_cylinder_008.use_remesh_fix_poles = True
me_cylinder_008.use_remesh_preserve_attributes = False
me_cylinder_008.use_mirror_vertex_groups = False
me_cylinder_008.update()

# ---- objects
ob_manzana = bpy.data.objects.new('Manzana', me_sphere)
ob_lata = bpy.data.objects.new('Lata', me_cylinder)
ob_filete = bpy.data.objects.new('Filete', me_cube)
ob_cylinder_002 = bpy.data.objects.new('Cylinder.002', me_cylinder_004)
ob_cylinder_005 = bpy.data.objects.new('Cylinder.005', me_cylinder_007)
ob_cylinder_004 = bpy.data.objects.new('Cylinder.004', me_cylinder_006)
ob_cylinder_006 = bpy.data.objects.new('Cylinder.006', me_cylinder_008)

# ---- transforms, parenting, visibility, modifiers, constraints
ob_manzana.location = (0.0, 0.0, 0.0)
ob_manzana.lineart.crease_threshold = 0.0
ob_lata.location = (0.0, 0.0, 0.0)
ob_lata.lineart.crease_threshold = 0.0
ob_filete.location = (0.0, 0.0, 0.0)
ob_filete.lineart.crease_threshold = 0.0
ob_cylinder_002.location = (-1.694, 45.67, 35.14)
ob_cylinder_002.rotation_euler = (-0.0, 1.571, 0.0)
ob_cylinder_002.scale = (7.303, 7.303, 7.303)
ob_cylinder_002.lineart.crease_threshold = 0.0
_m = ob_cylinder_002.modifiers.new('Auto Smooth', 'NODES')
_m.node_group = ng_auto_smooth
_gi = [s.identifier for s in ng_auto_smooth.interface.items_tree if s.item_type == 'SOCKET' and s.in_out == 'INPUT']
_m[_gi[1]] = 0.5236  # Angle
ob_cylinder_005.location = (-5.154, 45.41, 1.149)
ob_cylinder_005.scale = (7.303, 7.303, 7.303)
ob_cylinder_005.lineart.crease_threshold = 0.0
_m = ob_cylinder_005.modifiers.new('Auto Smooth', 'NODES')
_m.node_group = ng_auto_smooth
_gi = [s.identifier for s in ng_auto_smooth.interface.items_tree if s.item_type == 'SOCKET' and s.in_out == 'INPUT']
_m[_gi[1]] = 0.5236  # Angle
ob_cylinder_004.location = (-1.694, 45.67, 38.77)
ob_cylinder_004.rotation_euler = (-0.0, 1.571, 0.0)
ob_cylinder_004.scale = (7.303, 7.303, 7.303)
ob_cylinder_004.lineart.crease_threshold = 0.0
_m = ob_cylinder_004.modifiers.new('Auto Smooth', 'NODES')
_m.node_group = ng_auto_smooth
_gi = [s.identifier for s in ng_auto_smooth.interface.items_tree if s.item_type == 'SOCKET' and s.in_out == 'INPUT']
_m[_gi[1]] = 0.5236  # Angle
ob_cylinder_006.location = (-1.694, 45.67, 31.51)
ob_cylinder_006.rotation_euler = (-0.0, 1.571, 0.0)
ob_cylinder_006.scale = (7.303, 7.303, 7.303)
ob_cylinder_006.lineart.crease_threshold = 0.0
_m = ob_cylinder_006.modifiers.new('Auto Smooth', 'NODES')
_m.node_group = ng_auto_smooth
_gi = [s.identifier for s in ng_auto_smooth.interface.items_tree if s.item_type == 'SOCKET' and s.in_out == 'INPUT']
_m[_gi[1]] = 0.5236  # Angle

# ---- collection membership
scene.collection.objects.link(ob_manzana)
scene.collection.objects.link(ob_lata)
scene.collection.objects.link(ob_filete)
scene.collection.objects.link(ob_cylinder_002)
scene.collection.objects.link(ob_cylinder_005)
scene.collection.objects.link(ob_cylinder_004)
scene.collection.objects.link(ob_cylinder_006)

# ---- scene / render settings (as saved in the file)
scene.frame_start = 1; scene.frame_end = 250; scene.frame_set(13)
scene.render.engine = 'BLENDER_EEVEE_NEXT'
scene.cycles.use_denoising = False
scene.cycles.samples = 128
scene.cycles.sampling_pattern = 'TABULATED_SOBOL'
scene.cycles.use_adaptive_sampling = False
scene.cycles.use_light_tree = False
scene.view_settings.view_transform = 'Filmic'
bpy.context.view_layer.update()

# ---- added for rendering (the .blend has no active camera and no usable light): camera, sun
cam_auto = bpy.data.cameras.new('AutoCamera')
cam_auto.lens = 50.0
cam_auto.sensor_width = 36.0
cam_auto.clip_end = 1044.94
ob_auto_camera = bpy.data.objects.new('AutoCamera', cam_auto)
scene.collection.objects.link(ob_auto_camera)
ob_auto_camera.location = (56.7302, -48.118, 67.8537)
ob_auto_camera.rotation_euler = (1.09748, -7.21219e-08, 0.694738)
scene.camera = ob_auto_camera
light_auto_sun = bpy.data.lights.new('AutoSun', 'SUN')
light_auto_sun.energy = 3.0
light_auto_sun.angle = 0.0523599
ob_auto_sun = bpy.data.objects.new('AutoSun', light_auto_sun)
scene.collection.objects.link(ob_auto_sun)
ob_auto_sun.rotation_euler = (0.872665, 0.174533, 0.523599)
bpy.context.view_layer.update()
